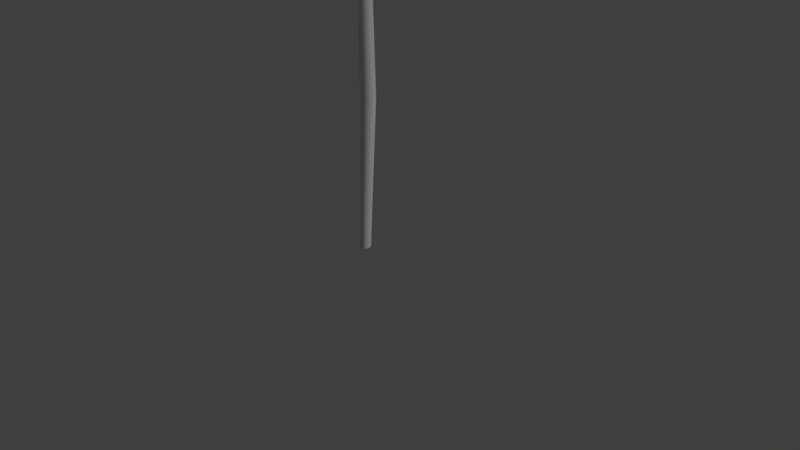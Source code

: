 # Source: spear2.blend  (saved by Blender 2.79.0; exported with 4.5.12 LTS)
import bpy
from mathutils import Matrix  # noqa: F401  (used for matrix-valued properties, if any)

bpy.ops.wm.read_factory_settings(use_empty=True)
scene = bpy.context.scene
scene.name = 'Scene'

# ---- collections
col_collection_1 = bpy.data.collections.new('Collection 1'); scene.collection.children.link(col_collection_1)

# ---- materials (node trees are filled in below, after node groups)
mat_grip = bpy.data.materials.new('grip')
mat_grip.alpha_threshold = 0.0
mat_grip.use_transparent_shadow = False
mat_grip.roughness = 0.5
mat_gem = bpy.data.materials.new('gem')
mat_gem.alpha_threshold = 0.0
mat_gem.use_transparent_shadow = False
mat_gem.roughness = 0.5
mat_tip = bpy.data.materials.new('tip')
mat_tip.alpha_threshold = 0.0
mat_tip.use_transparent_shadow = False
mat_tip.roughness = 0.5

# ---- node groups
ng_auto_smooth = bpy.data.node_groups.new('Auto Smooth', 'GeometryNodeTree')
_s = ng_auto_smooth.interface.new_socket(name='Geometry', in_out='OUTPUT', socket_type='NodeSocketGeometry')
_s = ng_auto_smooth.interface.new_socket(name='Geometry', in_out='INPUT', socket_type='NodeSocketGeometry')
_s = ng_auto_smooth.interface.new_socket(name='Angle', in_out='INPUT', socket_type='NodeSocketFloat')
_s.subtype = 'ANGLE'
_s.min_value = 0.0
_s.max_value = 3.142
ng_auto_smooth.is_modifier = True
_N = ng_auto_smooth.nodes; _L = ng_auto_smooth.links
n0 = _N.new('NodeGroupOutput'); n0.name = 'Group Output'; n0.location = (480, -100)
n1 = _N.new('NodeGroupInput'); n1.name = 'Group Input'; n1.location = (-420, -300)
n2 = _N.new('NodeGroupInput'); n2.name = 'Group Input.001'; n2.location = (-60, -100)
n3 = _N.new('GeometryNodeSetShadeSmooth'); n3.name = 'Set Shade Smooth'; n3.location = (120, -100)
n3.domain = 'EDGE'
n4 = _N.new('GeometryNodeSetShadeSmooth'); n4.name = 'Set Shade Smooth.001'; n4.location = (300, -100)
n5 = _N.new('GeometryNodeInputMeshEdgeAngle'); n5.name = 'Edge Angle'; n5.location = (-420, -220)
n6 = _N.new('GeometryNodeInputEdgeSmooth'); n6.name = 'Is Edge Smooth'; n6.location = (-60, -160)
n7 = _N.new('GeometryNodeInputShadeSmooth'); n7.name = 'Is Face Smooth'; n7.location = (-240, -340)
n8 = _N.new('FunctionNodeBooleanMath'); n8.name = 'Boolean Math'; n8.location = (-60, -220)
n9 = _N.new('FunctionNodeCompare'); n9.name = 'Compare'; n9.location = (-240, -180)
n9.operation = 'LESS_EQUAL'
_L.new(n5.outputs[0], n9.inputs[0])
_L.new(n4.outputs[0], n0.inputs[0])
_L.new(n1.outputs[1], n9.inputs[1])
_L.new(n9.outputs[0], n8.inputs[0])
_L.new(n7.outputs[0], n8.inputs[1])
_L.new(n2.outputs[0], n3.inputs[0])
_L.new(n6.outputs[0], n3.inputs[1])
_L.new(n3.outputs[0], n4.inputs[0])
_L.new(n8.outputs[0], n3.inputs[2])
n0.is_active_output = True

# ---- material node trees

# ---- world
world_world = bpy.data.worlds.new('World'); scene.world = world_world
world_world.color = (0.05088, 0.05088, 0.05088)
world_world.use_sun_shadow = False
world_world.sun_shadow_jitter_overblur = 0.0
world_world.cycles.sampling_method = 'MANUAL'

# ---- cameras
cam_camera = bpy.data.cameras.new('Camera')
cam_camera.clip_end = 100.0
cam_camera.lens = 35.0
cam_camera.sensor_width = 32.0
cam_camera.sensor_height = 18.0
cam_camera.ortho_scale = 7.314
cam_camera.dof.focus_distance = 0.0
cam_camera.dof.aperture_fstop = 128.0

# ---- lights
light_lamp = bpy.data.lights.new('Lamp', 'SUN')
light_lamp.transmission_factor = 0.0
light_lamp.cutoff_distance = 30.0
light_lamp.angle = 0.1993
light_lamp.energy = 1.0
light_lamp.shadow_buffer_clip_start = 1.001
light_lamp.shadow_soft_size = 0.1
light_lamp.shadow_cascade_max_distance = 1000.0

# ---- meshes
me_cylinder = bpy.data.meshes.new('Cylinder')
me_cylinder.from_pydata([(-0.03494, -0.1016, 4.025), (0.03588, 0.08661, 4.075), (0.06629, 0.06629, 4.075), (0.01891, -0.1328, 4.025), (0.08661, -0.03588, 4.075), (0.06629, -0.06629, 4.075), (0.04941, -6.583e-09, 4.025), (1.549e-08, -0.09375, 4.075), (-0.03588, -0.08661, 4.075), (0.04565, 0.05501, 4.025), (-0.08661, -0.03588, 4.075), (-0.09375, 1.7e-09, 4.075), (6.977e-09, 0.1437, 4.025), (-0.06629, 0.06629, 4.075), (-0.03588, 0.08661, 4.075), (-0.09744, 0.03588, 4.45), (-0.07458, -0.06629, 4.45), (0.04036, -0.08661, 4.45), (0.1055, -3.516e-09, 4.45), (0.09744, 0.03588, 4.45), (-0.04036, 0.08661, 4.45), (-0.07458, 0.06629, 4.45), (-0.1055, 1.7e-09, 4.45), (-0.09744, -0.03588, 4.45), (-0.04036, -0.08661, 4.45), (0.07458, -0.06629, 4.45), (0.09744, -0.03588, 4.45), (0.07458, 0.06629, 4.45), (0.04036, 0.08661, 4.45), (1.339e-09, 0.09375, 4.075), (-0.01891, 0.1328, 4.025), (-0.03494, 0.1016, 4.025), (0.08661, 0.03588, 4.075), (0.09375, -3.516e-09, 4.075), (-0.04941, 1.415e-09, 4.025), (-0.04565, -0.05501, 4.025), (0.03588, -0.08661, 4.075), (-0.01891, -0.1328, 4.025), (1.444e-08, -0.1437, 4.025), (-0.06629, -0.06629, 4.075), (0.03494, -0.1016, 4.025), (0.04565, -0.05501, 4.025), (-0.08661, 0.03588, 4.075), (0.03494, 0.1016, 4.025), (0.01891, 0.1328, 4.025), (-0.04565, 0.05501, 4.025), (-0.05241, -0.1525, 4.887), (0.02836, -0.1992, 4.887), (-5.724e-09, -2.996e-10, 6.037), (0.07412, -1.066e-08, 4.887), (0.06848, 0.08252, 4.887), (4.676e-09, 0.2156, 4.887), (-0.02836, 0.1992, 4.887), (-0.05241, 0.1525, 4.887), (-0.07412, 1.335e-09, 4.887), (-0.06848, -0.08252, 4.887), (-0.02836, -0.1992, 4.887), (1.587e-08, -0.2156, 4.887), (0.05241, -0.1525, 4.887), (0.06848, -0.08252, 4.887), (0.05241, 0.1525, 4.887), (0.02836, 0.1992, 4.887), (-0.06848, 0.08252, 4.887), (0.01496, -0.04441, -3.899), (-0.0002816, -0.06722, -3.899), (-0.09972, 0.03222, -3.899), (-0.07691, 0.04746, -3.899), (-0.1203, -0.0175, -3.899), (-0.115, -0.04441, -3.899), (-0.07691, -0.08246, -3.899), (-0.05, -0.08781, -3.899), (-0.0002816, 0.03222, -3.899), (-0.02309, 0.04746, -3.899), (0.01496, 0.009407, -3.899), (0.02031, -0.0175, -3.899), (-0.02309, -0.08246, -3.899), (-0.09972, -0.06722, -3.899), (-0.115, 0.009407, -3.899), (-0.05, 0.05281, -3.899), (0.02364, 0.1868, 4.456), (5.827e-09, 0.2021, 4.456), (-0.02364, 0.1868, 4.456), (-0.02364, -0.1868, 4.456), (1.515e-08, -0.2021, 4.456), (0.04368, 0.1429, 4.456), (-0.04368, 0.1429, 4.456), (-0.05707, 0.07736, 4.456), (-0.06177, 1.584e-09, 4.456), (0.02364, -0.1868, 4.456), (0.04368, -0.1429, 4.456), (0.05707, -0.07736, 4.456), (0.06177, -9.663e-09, 4.456), (0.05707, 0.07736, 4.456), (-0.05707, -0.07736, 4.456), (-0.04368, -0.1429, 4.456), (0.026, 0.2026, 4.672), (-0.026, 0.2026, 4.672), (1.551e-08, -0.2193, 4.672), (0.04804, 0.1551, 4.672), (-0.06794, 1.52e-09, 4.672), (0.06277, -0.08393, 4.672), (0.06277, 0.08393, 4.672), (-0.04804, -0.1551, 4.672), (5.252e-09, 0.2193, 4.672), (-0.026, -0.2026, 4.672), (-0.04804, 0.1551, 4.672), (-0.06277, 0.08393, 4.672), (0.026, -0.2026, 4.672), (0.04804, -0.1551, 4.672), (0.06794, -1.068e-08, 4.672), (-0.06277, -0.08393, 4.672), (0.03424, 0.04642, 5.462), (0.01418, -0.1121, 5.462), (0.02621, 0.08576, 5.462), (0.01418, 0.1121, 5.462), (-0.01418, 0.1121, 5.462), (-0.02621, 0.08576, 5.462), (-0.03706, 8.205e-10, 5.462), (-0.03424, -0.04642, 5.462), (-0.02621, -0.08576, 5.462), (-0.01418, -0.1121, 5.462), (5.072e-09, -0.1213, 5.462), (0.02621, -0.08576, 5.462), (0.03424, -0.04642, 5.462), (-0.03424, 0.04642, 5.462), (0.03706, -5.928e-09, 5.462), (-5.239e-10, 0.1213, 5.462), (0.05136, 0.06769, 5.175), (0.02127, -0.1634, 5.175), (0.03931, 0.1251, 5.175), (0.02127, 0.1634, 5.175), (-0.02127, 0.1634, 5.175), (-0.03931, 0.1251, 5.175), (-0.05559, 1.093e-09, 5.175), (-0.05136, -0.06769, 5.175), (-0.03931, -0.1251, 5.175), (-0.02127, -0.1634, 5.175), (1.047e-08, -0.1769, 5.175), (0.03931, -0.1251, 5.175), (0.05136, -0.06769, 5.175), (-0.05136, 0.06769, 5.175), (0.05559, -8.748e-09, 5.175), (2.076e-09, 0.1769, 5.175), (1.106e-09, 0.1868, 4.105), (0.02195, 0.1789, 4.081), (0.04305, 0.1728, 4.107), (0.0625, 0.1464, 4.086), (0.07205, 0.1209, 4.09), (0.08104, 0.1004, 4.095), (0.08104, 0.1048, 4.119), (0.1039, 0.06849, 4.1), (0.1039, 0.07283, 4.125), (0.13, -0.002171, 4.113), (0.13, 0.00217, 4.137), (0.06705, -0.1327, 4.136), (0.055, -0.1557, 4.14), (0.04305, -0.1728, 4.143), (0.02195, -0.1789, 4.169), (-3.555e-08, -0.1868, 4.145), (-0.02195, -0.1789, 4.169), (-0.04305, -0.1684, 4.167), (-0.0575, -0.1557, 4.14), (-0.07205, -0.1252, 4.136), (-0.08854, -0.1048, 4.131), (-0.08854, -0.1004, 4.155), (-0.1103, 0.03385, 4.106), (-0.1103, 0.03819, 4.131), (-0.09644, 0.06849, 4.1), (-0.09644, 0.07283, 4.125), (-0.0575, 0.1482, 4.11), (-0.04305, 0.1634, 4.083), (-0.04305, 0.1678, 4.107), (-0.02195, 0.1789, 4.081), (-0.02195, 0.1833, 4.105), (0.01811, 0.1472, 4.086), (0.03552, 0.1386, 4.088), (0.06467, 0.08246, 4.098), (0.1035, 0.02755, 4.107), (0.1103, -0.002171, 4.113), (0.1035, -0.03189, 4.118), (0.08575, -0.06047, 4.123), (0.04406, -0.1288, 4.135), (0.03552, -0.1429, 4.138), (-2.68e-08, -0.1545, 4.14), (-0.01811, -0.1516, 4.139), (-0.04656, -0.1288, 4.135), (-0.05813, -0.1024, 4.132), (-0.07217, -0.0868, 4.128), (-0.09281, -0.002171, 4.113), (-0.07825, 0.05613, 4.102), (-0.06217, 0.07496, 4.098), (-0.05063, 0.09805, 4.094), (-0.04656, 0.117, 4.09), (-0.03552, 0.1336, 4.088), (3.444e-09, 0.1545, 4.11), (0.01811, 0.1516, 4.111), (0.03552, 0.1429, 4.112), (0.05813, 0.1024, 4.118), (0.06467, 0.0868, 4.122), (0.08575, 0.06047, 4.127), (0.06467, -0.08246, 4.152), (0.04406, -0.1245, 4.16), (-0.03552, -0.1386, 4.162), (-0.05813, -0.09805, 4.156), (-0.07217, -0.08246, 4.152), (-0.08575, -0.05613, 4.148), (-0.09281, 0.002171, 4.137), (-0.09103, 0.03189, 4.132), (-0.06217, 0.0793, 4.122), (-0.05063, 0.1024, 4.118), (1.106e-09, 0.1825, 4.08), (0.02195, 0.1833, 4.105), (0.04305, 0.1684, 4.083), (0.0625, 0.1507, 4.11), (0.07205, 0.1252, 4.114), (0.1228, 0.03385, 4.106), (0.1228, 0.03819, 4.131), (0.1228, -0.03819, 4.119), (0.1228, -0.03385, 4.144), (0.1039, -0.07283, 4.125), (0.1039, -0.06849, 4.15), (0.08104, -0.1048, 4.131), (0.08104, -0.1004, 4.155), (0.06705, -0.1284, 4.16), (0.055, -0.1514, 4.164), (0.04305, -0.1684, 4.167), (0.02195, -0.1833, 4.145), (-3.555e-08, -0.1825, 4.17), (-0.02195, -0.1833, 4.145), (-0.04305, -0.1728, 4.143), (-0.0575, -0.1514, 4.164), (-0.07205, -0.1209, 4.16), (-0.1039, -0.07283, 4.125), (-0.1039, -0.06849, 4.15), (-0.1103, -0.03819, 4.119), (-0.1103, -0.03385, 4.144), (-0.1125, -0.002171, 4.113), (-0.1125, 0.002171, 4.137), (-0.07854, 0.09292, 4.095), (-0.07854, 0.09726, 4.119), (-0.06455, 0.1209, 4.09), (-0.06455, 0.1252, 4.114), (-0.0575, 0.1439, 4.086), (3.444e-09, 0.1502, 4.086), (0.05156, 0.1195, 4.09), (0.05813, 0.09805, 4.094), (0.08575, 0.05613, 4.102), (0.06467, -0.0868, 4.128), (0.05313, -0.1099, 4.132), (0.01811, -0.1516, 4.139), (-0.03552, -0.1429, 4.138), (-0.08575, -0.06047, 4.123), (-0.09103, -0.03189, 4.118), (-0.09103, 0.02755, 4.107), (-0.01811, 0.1472, 4.086), (0.05156, 0.1238, 4.115), (0.1035, 0.03189, 4.132), (0.1103, 0.00217, 4.137), (0.1035, -0.02755, 4.143), (0.08575, -0.05613, 4.148), (0.05313, -0.1055, 4.156), (0.03552, -0.1386, 4.162), (0.01811, -0.1472, 4.164), (-2.68e-08, -0.1502, 4.164), (-0.01811, -0.1472, 4.164), (-0.04656, -0.1245, 4.16), (-0.09103, -0.02755, 4.143), (-0.07825, 0.06047, 4.127), (-0.04656, 0.1213, 4.115), (-0.03552, 0.1379, 4.112), (-0.01811, 0.1516, 4.111), (1.106e-09, 0.1825, 4.17), (0.02195, 0.1833, 4.145), (0.04305, 0.1684, 4.167), (0.055, 0.1557, 4.14), (0.06705, 0.1327, 4.136), (0.08104, 0.1048, 4.131), (0.08104, 0.1004, 4.155), (0.1039, 0.07283, 4.125), (0.1039, 0.06849, 4.15), (0.1125, 0.002171, 4.113), (0.1125, -0.002171, 4.137), (0.06705, -0.1284, 4.09), (0.055, -0.1514, 4.086), (0.04305, -0.1684, 4.083), (0.02195, -0.1833, 4.105), (-3.555e-08, -0.1825, 4.08), (-0.02195, -0.1833, 4.105), (-0.04305, -0.1728, 4.107), (-0.0575, -0.1514, 4.086), (-0.07205, -0.1209, 4.09), (-0.08104, -0.1004, 4.095), (-0.08104, -0.1048, 4.119), (-0.1228, 0.03819, 4.119), (-0.1228, 0.03385, 4.144), (-0.1039, 0.07283, 4.125), (-0.1039, 0.06849, 4.15), (-0.0575, 0.1439, 4.164), (-0.04305, 0.1678, 4.143), (-0.04305, 0.1634, 4.167), (-0.02195, 0.1833, 4.145), (-0.02195, 0.1789, 4.169), (0.01811, 0.1516, 4.139), (0.03552, 0.1429, 4.138), (0.06467, 0.0868, 4.128), (0.09103, 0.03189, 4.118), (0.09281, 0.002171, 4.113), (0.09103, -0.02755, 4.107), (0.08575, -0.05613, 4.102), (0.04406, -0.1245, 4.09), (0.03552, -0.1386, 4.088), (-2.68e-08, -0.1502, 4.086), (-0.01811, -0.1472, 4.086), (-0.04656, -0.1245, 4.09), (-0.05813, -0.09805, 4.094), (-0.06467, -0.08246, 4.098), (-0.1103, 0.002171, 4.113), (-0.08575, 0.06047, 4.123), (-0.06217, 0.0793, 4.128), (-0.05063, 0.1024, 4.132), (-0.04656, 0.1213, 4.135), (-0.03552, 0.1379, 4.138), (3.444e-09, 0.1502, 4.164), (0.01811, 0.1472, 4.164), (0.03552, 0.1386, 4.162), (0.05313, 0.1055, 4.156), (0.06467, 0.08246, 4.152), (0.08575, 0.05613, 4.148), (0.06467, -0.0868, 4.122), (0.04406, -0.1288, 4.115), (-0.03552, -0.1429, 4.112), (-0.05813, -0.1024, 4.118), (-0.06467, -0.0868, 4.122), (-0.08575, -0.06047, 4.127), (-0.1103, -0.00217, 4.137), (-0.1035, 0.02755, 4.143), (-0.06217, 0.07496, 4.152), (-0.05063, 0.09805, 4.156), (1.106e-09, 0.1868, 4.145), (0.02195, 0.1789, 4.169), (0.04305, 0.1728, 4.143), (0.055, 0.1514, 4.164), (0.06705, 0.1284, 4.16), (0.1103, 0.03819, 4.119), (0.1103, 0.03385, 4.144), (0.1103, -0.03385, 4.106), (0.1103, -0.03819, 4.131), (0.1039, -0.06849, 4.1), (0.1039, -0.07283, 4.125), (0.08104, -0.1004, 4.095), (0.08104, -0.1048, 4.119), (0.06705, -0.1327, 4.114), (0.055, -0.1557, 4.11), (0.04305, -0.1728, 4.107), (0.02195, -0.1789, 4.081), (-3.555e-08, -0.1868, 4.105), (-0.02195, -0.1789, 4.081), (-0.04305, -0.1684, 4.083), (-0.0575, -0.1557, 4.11), (-0.07205, -0.1252, 4.114), (-0.1039, -0.06849, 4.1), (-0.1039, -0.07283, 4.125), (-0.1228, -0.03385, 4.106), (-0.1228, -0.03819, 4.131), (-0.13, 0.002171, 4.113), (-0.13, -0.00217, 4.137), (-0.07854, 0.09726, 4.131), (-0.07854, 0.09292, 4.155), (-0.06455, 0.1252, 4.136), (-0.06455, 0.1209, 4.16), (-0.0575, 0.1482, 4.14), (3.444e-09, 0.1545, 4.14), (0.04406, 0.1288, 4.135), (0.05313, 0.1099, 4.132), (0.08575, 0.06047, 4.123), (0.06467, -0.08246, 4.098), (0.05313, -0.1055, 4.094), (0.01811, -0.1472, 4.086), (-0.03552, -0.1386, 4.088), (-0.08575, -0.05613, 4.102), (-0.1035, -0.02755, 4.107), (-0.1035, 0.03189, 4.118), (-0.01811, 0.1516, 4.139), (0.04406, 0.1245, 4.16), (0.09103, 0.02755, 4.143), (0.09281, -0.002171, 4.137), (0.09103, -0.03189, 4.132), (0.08575, -0.06047, 4.127), (0.05313, -0.1099, 4.118), (0.03552, -0.1429, 4.112), (0.01811, -0.1516, 4.111), (-2.68e-08, -0.1545, 4.11), (-0.01811, -0.1516, 4.111), (-0.04656, -0.1288, 4.115), (-0.1035, -0.03189, 4.132), (-0.08575, 0.05613, 4.148), (-0.04656, 0.117, 4.16), (-0.03552, 0.1336, 4.162), (-0.01811, 0.1472, 4.164), (1.315e-09, 0.1212, -1.906), (2.222e-09, 0.07293, 0.08797), (0.0325, 0.04508, 2.081), (0.118, -0.08293, 2.081), (0.072, -0.03482, 0.08797), (0.0877, -0.01008, -1.906), (0.09796, -0.113, 2.081), (0.0551, -0.0601, 0.08797), (0.06712, -0.04087, -1.906), (-0.03296, 0.01796, 2.081), (-0.0551, 0.0501, 0.08797), (-0.06712, 0.09337, -1.906), (-0.002928, 0.03803, 2.081), (-0.02982, 0.067, 0.08797), (-0.03633, 0.1139, -1.906), (-0.06008, -0.0475, 2.081), (-0.07793, -0.005, 0.08797), (-0.09492, 0.02625, -1.906), (-0.05303, -0.08293, 2.081), (-0.072, -0.03482, 0.08797), (-0.0877, -0.01008, -1.906), (-0.002928, -0.133, 2.081), (-0.02982, -0.077, 0.08797), (-0.03633, -0.06145, -1.906), (0.0325, -0.1401, 2.081), (5.733e-09, -0.08293, 0.08797), (5.631e-10, -0.06867, -1.906), (0.09796, 0.01796, 2.081), (0.0551, 0.0501, 0.08797), (0.06712, 0.09337, -1.906), (0.06793, 0.03803, 2.081), (0.02982, 0.067, 0.08797), (0.03633, 0.1139, -1.906), (0.118, -0.01207, 2.081), (0.072, 0.02482, 0.08797), (0.0877, 0.06258, -1.906), (0.1251, -0.0475, 2.081), (0.07793, -0.005, 0.08797), (0.09492, 0.02625, -1.906), (0.06793, -0.133, 2.081), (0.02982, -0.077, 0.08797), (0.03633, -0.06145, -1.906), (-0.03296, -0.113, 2.081), (-0.0551, -0.0601, 0.08797), (-0.06712, -0.04087, -1.906), (-0.05303, -0.01207, 2.081), (-0.072, 0.02482, 0.08797), (-0.0877, 0.06258, -1.906), (0.08064, -0.09561, 3.907), (0.04318, -0.1244, 3.907), (0.08768, -0.07128, 3.906), (0.1251, -0.04247, 3.907), (0.09632, -0.07993, 3.907), (0.072, -0.08696, 3.906), (0.1508, -0.1501, 2.829), (0.1075, -0.1303, 3.446), (0.05127, -0.1735, 3.445), (0.118, -0.09377, 3.444), (0.1742, -0.05055, 3.445), (0.131, -0.1067, 3.446), (0.09449, -0.1173, 3.444), (0.04082, -0.1554, 3.676), (0.1561, -0.04011, 3.676), (0.08202, -0.1034, 3.675), (0.1149, -0.09211, 3.677), (0.09282, -0.1142, 3.677), (0.1041, -0.0813, 3.675), (0.1681, -0.04235, 3.56), (0.1235, -0.09885, 3.561), (0.09957, -0.1228, 3.561), (0.04307, -0.1674, 3.56), (0.08768, -0.1109, 3.56), (0.1116, -0.08697, 3.56), (0.1284, -0.1409, 3.137), (0.1352, -0.1212, 3.137), (0.1664, -0.09649, 3.137), (0.1416, -0.1277, 3.137), (0.1219, -0.1344, 3.137), (0.0972, -0.1656, 3.137), (0.1175, -0.136, 3.292), (0.127, -0.107, 3.29), (0.1727, -0.07112, 3.291), (0.1368, -0.1168, 3.292), (0.1077, -0.1263, 3.29), (0.07183, -0.172, 3.291), (0.07802, -0.08123, 4.041), (0.06563, -0.08541, 4.041), (0.07373, -0.0691, 4.04), (0.08612, -0.06492, 4.041), (0.08194, -0.07731, 4.041), (0.06981, -0.07302, 4.04), (0.06867, -0.06991, 4.175), (0.06247, -0.072, 4.174), (0.06652, -0.06385, 4.174), (0.07272, -0.06176, 4.174), (0.07063, -0.06795, 4.175), (0.06456, -0.06581, 4.174), (0.04139, -0.1405, 3.791), (0.07689, -0.09528, 3.791), (0.09599, -0.07617, 3.791), (0.1412, -0.04067, 3.791), (0.1057, -0.0859, 3.792), (0.08661, -0.105, 3.792), (0.08156, -0.06933, 3.973), (0.07005, -0.08085, 3.973), (0.08999, -0.07776, 3.974), (0.07847, -0.08928, 3.974), (0.1101, -0.04921, 3.974), (0.04993, -0.1094, 3.974), (0.09607, 0.08148, 3.926), (0.1229, 0.04664, 3.926), (0.07344, 0.08803, 3.925), (0.04664, 0.1229, 3.926), (0.08148, 0.09607, 3.926), (0.08803, 0.07344, 3.925), (0.1468, 0.1468, 2.923), (0.1283, 0.1064, 3.497), (0.1685, 0.05416, 3.496), (0.09437, 0.1162, 3.495), (0.05416, 0.1685, 3.496), (0.1064, 0.1283, 3.497), (0.1162, 0.09436, 3.495), (0.1516, 0.04444, 3.711), (0.04444, 0.1516, 3.711), (0.1033, 0.08276, 3.71), (0.09281, 0.1133, 3.711), (0.1133, 0.09281, 3.711), (0.08277, 0.1033, 3.71), (0.04653, 0.1628, 3.603), (0.09909, 0.1213, 3.604), (0.1213, 0.09909, 3.604), (0.1628, 0.04653, 3.603), (0.1103, 0.08804, 3.603), (0.08804, 0.1103, 3.603), (0.1382, 0.1259, 3.21), (0.1199, 0.1322, 3.209), (0.09689, 0.1612, 3.21), (0.1259, 0.1382, 3.21), (0.1322, 0.1199, 3.209), (0.1612, 0.09689, 3.21), (0.1337, 0.1157, 3.353), (0.1067, 0.1246, 3.352), (0.07329, 0.1671, 3.353), (0.1157, 0.1337, 3.353), (0.1246, 0.1067, 3.352), (0.1671, 0.07329, 3.353), (0.0827, 0.07905, 4.051), (0.08658, 0.06752, 4.05), (0.07141, 0.07506, 4.05), (0.06752, 0.08658, 4.05), (0.07905, 0.0827, 4.051), (0.07506, 0.07141, 4.05), (0.07217, 0.07035, 4.175), (0.07412, 0.06459, 4.175), (0.06653, 0.06835, 4.174), (0.06459, 0.07412, 4.175), (0.07035, 0.07217, 4.175), (0.06835, 0.06653, 4.174), (0.1378, 0.04497, 3.818), (0.09576, 0.07799, 3.818), (0.078, 0.09576, 3.818), (0.04497, 0.1378, 3.818), (0.08704, 0.1048, 3.819), (0.1048, 0.08704, 3.819), (0.07163, 0.08234, 3.987), (0.08234, 0.07163, 3.987), (0.07947, 0.09018, 3.988), (0.09018, 0.07947, 3.988), (0.05291, 0.1089, 3.988), (0.1089, 0.05291, 3.988), (-0.08289, 0.09685, 3.957), (-0.0524, 0.1203, 3.957), (-0.08862, 0.07705, 3.956), (-0.1191, 0.05359, 3.957), (-0.09565, 0.08408, 3.957), (-0.07586, 0.08981, 3.956), (-0.14, 0.1412, 3.08), (-0.1047, 0.125, 3.582), (-0.05898, 0.1602, 3.581), (-0.1133, 0.09535, 3.58), (-0.159, 0.06017, 3.581), (-0.1239, 0.1059, 3.582), (-0.09416, 0.1145, 3.58), (-0.05048, 0.1455, 3.769), (-0.1443, 0.05167, 3.769), (-0.08401, 0.1032, 3.768), (-0.1108, 0.094, 3.77), (-0.0928, 0.1119, 3.77), (-0.102, 0.0852, 3.768), (-0.1541, 0.0535, 3.675), (-0.1178, 0.09949, 3.676), (-0.0983, 0.119, 3.676), (-0.05231, 0.1553, 3.675), (-0.08862, 0.1093, 3.674), (-0.1081, 0.08981, 3.674), (-0.1218, 0.1337, 3.331), (-0.1273, 0.1177, 3.33), (-0.1527, 0.09756, 3.33), (-0.1325, 0.123, 3.331), (-0.1165, 0.1285, 3.33), (-0.09637, 0.1538, 3.33), (-0.1129, 0.1298, 3.456), (-0.1207, 0.1061, 3.455), (-0.1578, 0.07691, 3.456), (-0.1286, 0.1141, 3.456), (-0.105, 0.1218, 3.455), (-0.07572, 0.159, 3.456), (-0.08076, 0.08514, 4.066), (-0.07068, 0.08854, 4.066), (-0.07727, 0.07527, 4.065), (-0.08735, 0.07187, 4.066), (-0.08395, 0.08195, 4.066), (-0.07408, 0.07846, 4.065), (-0.07315, 0.07593, 4.175), (-0.0681, 0.07763, 4.175), (-0.0714, 0.071, 4.175), (-0.07644, 0.0693, 4.175), (-0.07474, 0.07434, 4.175), (-0.0698, 0.07259, 4.175), (-0.05094, 0.1334, 3.863), (-0.07984, 0.09658, 3.862), (-0.09539, 0.08103, 3.862), (-0.1322, 0.05213, 3.863), (-0.1033, 0.08894, 3.863), (-0.08775, 0.1045, 3.863), (-0.08364, 0.07546, 4.011), (-0.07427, 0.08483, 4.011), (-0.0905, 0.08232, 4.012), (-0.08113, 0.09169, 4.012), (-0.1069, 0.05908, 4.011), (-0.05789, 0.1081, 4.011), (-0.09524, -0.08668, 3.989), (-0.1153, -0.06055, 3.988), (-0.07827, -0.09159, 3.988), (-0.05816, -0.1177, 3.988), (-0.0843, -0.09762, 3.989), (-0.08921, -0.08065, 3.988), (-0.1333, -0.1356, 3.236), (-0.1194, -0.1054, 3.667), (-0.1496, -0.06619, 3.666), (-0.09396, -0.1128, 3.665), (-0.0638, -0.1519, 3.666), (-0.103, -0.1218, 3.667), (-0.1104, -0.09634, 3.665), (-0.1369, -0.0589, 3.827), (-0.05652, -0.1393, 3.827), (-0.1006, -0.08764, 3.827), (-0.09279, -0.1106, 3.828), (-0.1082, -0.09518, 3.828), (-0.08526, -0.103, 3.827), (-0.05808, -0.1477, 3.747), (-0.0975, -0.1166, 3.747), (-0.1142, -0.09988, 3.747), (-0.1453, -0.06046, 3.747), (-0.1059, -0.09159, 3.746), (-0.08921, -0.1083, 3.746), (-0.1269, -0.12, 3.452), (-0.1131, -0.1247, 3.451), (-0.09585, -0.1465, 3.451), (-0.1176, -0.1292, 3.452), (-0.1223, -0.1155, 3.451), (-0.1441, -0.09823, 3.451), (-0.1235, -0.1124, 3.559), (-0.1032, -0.1191, 3.558), (-0.07815, -0.1509, 3.559), (-0.11, -0.1258, 3.559), (-0.1167, -0.1056, 3.558), (-0.1485, -0.08053, 3.559), (-0.08521, -0.08485, 4.082), (-0.08812, -0.07621, 4.082), (-0.07674, -0.08186, 4.081), (-0.07383, -0.0905, 4.082), (-0.08247, -0.08759, 4.082), (-0.07948, -0.07912, 4.081), (-0.07731, -0.07833, 4.175), (-0.07877, -0.07401, 4.175), (-0.07308, -0.07683, 4.175), (-0.07162, -0.08115, 4.175), (-0.07595, -0.07969, 4.175), (-0.07445, -0.07546, 4.175), (-0.1266, -0.05929, 3.908), (-0.09501, -0.08406, 3.907), (-0.08168, -0.09739, 3.907), (-0.05691, -0.1289, 3.908), (-0.08846, -0.1042, 3.908), (-0.1018, -0.09085, 3.908), (-0.07691, -0.08732, 4.035), (-0.08494, -0.07929, 4.035), (-0.08279, -0.0932, 4.035), (-0.09082, -0.08517, 4.035), (-0.06287, -0.1072, 4.035), (-0.1049, -0.06525, 4.035), (0.1125, 0.02325, 4.082), (0.1125, 0.03237, 4.051), (0.1125, 0.03712, 4.02), (0.1103, 0.06864, 4.027), (0.1103, 0.06389, 4.057), (0.1103, 0.05477, 4.088), (0.09103, 0.06312, 4.026), (0.09103, 0.05837, 4.056), (0.09103, 0.04925, 4.087), (0.09281, 0.03712, 4.02), (0.09281, 0.03237, 4.051), (0.09281, 0.02325, 4.082), (-0.1103, -0.03872, 4.045), (-0.1125, -0.002694, 4.039), (-0.09103, -0.03241, 4.044), (-0.09281, -0.002694, 4.039), (-0.1103, -0.03504, 4.094), (-0.1103, -0.03438, 4.07), (-0.09103, -0.02807, 4.069), (-0.09103, -0.02873, 4.093), (-0.09281, 0.001647, 4.063), (-0.09281, 0.0009882, 4.088), (-0.1125, 0.001647, 4.063), (-0.1125, 0.0009882, 4.088), (0.01625, 0.05077, 1.085), (0.09895, -0.07301, 1.085), (0.07955, -0.102, 1.085), (-0.04705, 0.02455, 1.085), (-0.01801, 0.04395, 1.085), (-0.07327, -0.03875, 1.085), (-0.06645, -0.07301, 1.085), (-0.01801, -0.1215, 1.085), (0.01625, -0.1283, 1.085), (0.07955, 0.02455, 1.085), (0.05051, 0.04395, 1.085), (0.09895, -0.004493, 1.085), (0.1058, -0.03875, 1.085), (0.05051, -0.1215, 1.085), (-0.04705, -0.102, 1.085), (-0.06645, -0.004493, 1.085)], [], [(401, 29, 1, 429), (429, 1, 2, 426), (426, 2, 32, 432), (432, 32, 33, 435), (435, 33, 4, 402), (402, 4, 5, 405), (405, 5, 36, 438), (438, 36, 7, 423), (423, 7, 8, 420), (420, 8, 39, 441), (441, 39, 10, 417), (417, 10, 11, 414), (414, 11, 42, 444), (444, 42, 13, 408), (408, 13, 14, 411), (411, 14, 29, 401), (95, 103, 51, 61), (5, 4, 26, 25), (96, 105, 53, 52), (32, 2, 27, 19), (98, 95, 61, 60), (4, 33, 18, 26), (102, 104, 56, 46), (14, 13, 21, 20), (103, 96, 52, 51), (10, 39, 16, 23), (97, 107, 47, 57), (2, 1, 28, 27), (104, 97, 57, 56), (42, 11, 22, 15), (101, 98, 60, 50), (33, 32, 19, 18), (105, 106, 62, 53), (13, 42, 15, 21), (99, 110, 55, 54), (36, 5, 25, 17), (106, 99, 54, 62), (11, 10, 23, 22), (107, 108, 58, 47), (100, 109, 49, 59), (108, 100, 59, 58), (109, 101, 50, 49), (39, 8, 24, 16), (110, 102, 46, 55), (1, 36, 17, 28), (14, 20, 24, 8), (24, 20, 21, 15, 22, 23, 16), (28, 17, 25, 26, 18, 19, 27), (66, 78, 72, 71, 73, 74, 63, 64, 75, 70, 69, 76, 68, 67, 77, 65), (35, 0, 94, 93), (6, 9, 92, 91), (40, 41, 90, 89), (41, 6, 91, 90), (3, 40, 89, 88), (45, 34, 87, 86), (34, 35, 93, 87), (31, 45, 86, 85), (9, 43, 84, 92), (37, 38, 83, 82), (38, 3, 88, 83), (12, 30, 81, 80), (0, 37, 82, 94), (43, 44, 79, 84), (30, 31, 85, 81), (44, 12, 80, 79), (93, 94, 102, 110), (91, 92, 101, 109), (89, 90, 100, 108), (90, 91, 109, 100), (88, 89, 108, 107), (86, 87, 99, 106), (87, 93, 110, 99), (85, 86, 106, 105), (92, 84, 98, 101), (82, 83, 97, 104), (83, 88, 107, 97), (80, 81, 96, 103), (94, 82, 104, 102), (84, 79, 95, 98), (81, 85, 105, 96), (79, 80, 103, 95), (142, 130, 61, 51), (126, 48, 114), (130, 129, 60, 61), (114, 48, 113), (129, 127, 50, 60), (113, 48, 111), (127, 141, 49, 50), (111, 48, 125), (141, 139, 59, 49), (125, 48, 123), (139, 138, 58, 59), (123, 48, 122), (138, 128, 47, 58), (122, 48, 112), (128, 137, 57, 47), (112, 48, 121), (137, 136, 56, 57), (121, 48, 120), (136, 135, 46, 56), (120, 48, 119), (135, 134, 55, 46), (119, 48, 118), (134, 133, 54, 55), (118, 48, 117), (133, 140, 62, 54), (117, 48, 124), (140, 132, 53, 62), (124, 48, 116), (132, 131, 52, 53), (116, 48, 115), (131, 142, 51, 52), (115, 48, 126), (115, 126, 142, 131), (116, 115, 131, 132), (124, 116, 132, 140), (117, 124, 140, 133), (118, 117, 133, 134), (119, 118, 134, 135), (120, 119, 135, 136), (121, 120, 136, 137), (112, 121, 137, 128), (122, 112, 128, 138), (123, 122, 138, 139), (125, 123, 139, 141), (111, 125, 141, 127), (113, 111, 127, 129), (114, 113, 129, 130), (126, 114, 130, 142), (38, 37, 3), (3, 37, 0, 40), (35, 41, 40, 0), (41, 35, 34, 6), (34, 45, 9, 6), (9, 45, 31, 43), (30, 44, 43, 31), (44, 30, 12), (210, 143, 211, 144), (144, 211, 145, 212), (212, 145, 213, 146), (146, 213, 214, 147), (147, 214, 149, 148), (148, 149, 151, 150), (150, 151, 216, 215), (215, 216, 153, 152), (152, 153, 218, 217), (221, 222, 223, 154), (154, 223, 224, 155), (155, 224, 225, 156), (156, 225, 157, 226), (226, 157, 227, 158), (158, 227, 159, 228), (228, 159, 160, 229), (229, 160, 230, 161), (161, 230, 231, 162), (162, 231, 164, 163), (163, 164, 233, 232), (236, 237, 166, 165), (165, 166, 168, 167), (167, 168, 239, 238), (240, 241, 169, 242), (242, 169, 171, 170), (151, 149, 198, 199), (170, 171, 173, 172), (172, 173, 143, 210), (144, 212, 175, 174), (219, 221, 247, 180), (161, 162, 186, 185), (240, 242, 192, 191), (150, 215, 177, 246), (226, 158, 183, 249), (236, 165, 253, 188), (212, 146, 244, 175), (221, 154, 248, 247), (162, 163, 187, 186), (242, 170, 193, 192), (215, 152, 178, 177), (158, 228, 184, 183), (165, 167, 189, 253), (146, 147, 245, 244), (154, 155, 181, 248), (163, 232, 251, 187), (170, 172, 254, 193), (152, 217, 179, 178), (228, 229, 250, 184), (167, 238, 190, 189), (147, 148, 176, 245), (155, 156, 182, 181), (210, 144, 174, 243), (172, 210, 243, 254), (217, 219, 180, 179), (229, 161, 185, 250), (238, 240, 191, 190), (148, 150, 246, 176), (156, 226, 249, 182), (709, 708, 703, 705), (157, 225, 261, 262), (237, 235, 266, 206), (145, 211, 195, 196), (222, 220, 259, 200), (231, 230, 265, 203), (169, 241, 209, 268), (216, 151, 199, 256), (227, 157, 262, 263), (166, 237, 206, 207), (213, 145, 196, 255), (223, 222, 200, 260), (164, 231, 203, 204), (171, 169, 268, 269), (153, 216, 256, 257), (159, 227, 263, 264), (168, 166, 207, 267), (214, 213, 255, 197), (224, 223, 260, 201), (233, 164, 204, 205), (173, 171, 269, 270), (218, 153, 257, 258), (160, 159, 264, 202), (239, 168, 267, 208), (149, 214, 197, 198), (225, 224, 201, 261), (235, 233, 205, 266), (211, 143, 194, 195), (143, 173, 270, 194), (230, 160, 202, 265), (241, 239, 208, 209), (217, 218, 220, 219), (219, 220, 222, 221), (232, 233, 235, 234), (234, 235, 237, 236), (238, 239, 241, 240), (232, 234, 252, 251), (177, 256, 199, 246), (199, 198, 176, 246), (198, 197, 245, 176), (244, 245, 197, 255), (255, 196, 175, 244), (174, 175, 196, 195), (195, 194, 243, 174), (254, 243, 194, 270), (270, 269, 193, 254), (183, 184, 264, 263), (264, 184, 250, 202), (202, 250, 185, 265), (185, 186, 203, 265), (220, 218, 258, 259), (186, 187, 204, 203), (205, 204, 187, 251), (252, 188, 206, 266), (253, 207, 206, 188), (189, 267, 207, 253), (190, 208, 267, 189), (191, 209, 208, 190), (209, 191, 192, 268), (269, 268, 192, 193), (251, 252, 266, 205), (177, 178, 257, 256), (178, 179, 258, 257), (179, 180, 259, 258), (180, 247, 200, 259), (247, 248, 260, 200), (248, 181, 201, 260), (181, 182, 261, 201), (262, 261, 182, 249), (263, 262, 249, 183), (338, 271, 339, 272), (272, 339, 273, 340), (340, 273, 341, 274), (274, 341, 342, 275), (275, 342, 277, 276), (276, 277, 279, 278), (278, 279, 344, 343), (343, 344, 281, 280), (280, 281, 346, 345), (349, 350, 351, 282), (282, 351, 352, 283), (283, 352, 353, 284), (284, 353, 285, 354), (354, 285, 355, 286), (286, 355, 287, 356), (356, 287, 288, 357), (357, 288, 358, 289), (289, 358, 359, 290), (290, 359, 292, 291), (291, 292, 361, 360), (364, 365, 294, 293), (293, 294, 296, 295), (295, 296, 367, 366), (368, 369, 297, 370), (370, 297, 299, 298), (279, 277, 326, 327), (298, 299, 301, 300), (300, 301, 271, 338), (272, 340, 303, 302), (347, 349, 375, 308), (289, 290, 314, 313), (368, 370, 320, 319), (278, 343, 305, 374), (354, 286, 311, 377), (364, 293, 381, 316), (340, 274, 372, 303), (349, 282, 376, 375), (290, 291, 315, 314), (370, 298, 321, 320), (286, 356, 312, 311), (293, 295, 317, 381), (274, 275, 373, 372), (282, 283, 309, 376), (291, 360, 379, 315), (298, 300, 382, 321), (280, 345, 307, 306), (356, 357, 378, 312), (295, 366, 318, 317), (275, 276, 304, 373), (283, 284, 310, 309), (338, 272, 302, 371), (300, 338, 371, 382), (345, 347, 308, 307), (357, 289, 313, 378), (366, 368, 319, 318), (276, 278, 374, 304), (284, 354, 377, 310), (362, 364, 316, 380), (285, 353, 389, 390), (365, 363, 394, 334), (273, 339, 323, 324), (350, 348, 387, 328), (359, 358, 393, 331), (297, 369, 337, 396), (344, 279, 327, 384), (355, 285, 390, 391), (294, 365, 334, 335), (341, 273, 324, 383), (351, 350, 328, 388), (292, 359, 331, 332), (299, 297, 396, 397), (281, 344, 384, 385), (287, 355, 391, 392), (296, 294, 335, 395), (342, 341, 383, 325), (352, 351, 388, 329), (361, 292, 332, 333), (301, 299, 397, 398), (346, 281, 385, 386), (288, 287, 392, 330), (367, 296, 395, 336), (277, 342, 325, 326), (353, 352, 329, 389), (363, 361, 333, 394), (339, 271, 322, 323), (271, 301, 398, 322), (358, 288, 330, 393), (369, 367, 336, 337), (345, 346, 348, 347), (347, 348, 350, 349), (360, 361, 363, 362), (362, 363, 365, 364), (366, 367, 369, 368), (360, 362, 380, 379), (305, 384, 327, 374), (327, 326, 304, 374), (326, 325, 373, 304), (372, 373, 325, 383), (383, 324, 303, 372), (302, 303, 324, 323), (323, 322, 371, 302), (382, 371, 322, 398), (398, 397, 321, 382), (311, 312, 392, 391), (392, 312, 378, 330), (330, 378, 313, 393), (313, 314, 331, 393), (348, 346, 386, 387), (314, 315, 332, 331), (333, 332, 315, 379), (380, 316, 334, 394), (381, 335, 334, 316), (317, 395, 335, 381), (318, 336, 395, 317), (319, 337, 336, 318), (337, 319, 320, 396), (397, 396, 320, 321), (379, 380, 394, 333), (305, 306, 385, 384), (306, 307, 386, 385), (307, 308, 387, 386), (308, 375, 328, 387), (375, 376, 388, 328), (376, 309, 329, 388), (309, 310, 389, 329), (390, 389, 310, 377), (391, 390, 377, 311), (66, 413, 399, 78), (413, 412, 400, 399), (719, 411, 401, 715), (65, 410, 413, 66), (410, 409, 412, 413), (718, 408, 411, 719), (77, 446, 410, 65), (446, 445, 409, 410), (730, 444, 408, 718), (67, 416, 446, 77), (416, 415, 445, 446), (720, 414, 444, 730), (68, 419, 416, 67), (419, 418, 415, 416), (721, 417, 414, 720), (76, 443, 419, 68), (443, 442, 418, 419), (729, 441, 417, 721), (69, 422, 443, 76), (422, 421, 442, 443), (722, 420, 441, 729), (70, 425, 422, 69), (425, 424, 421, 422), (723, 423, 420, 722), (75, 440, 425, 70), (440, 439, 424, 425), (728, 438, 423, 723), (64, 407, 440, 75), (407, 406, 439, 440), (717, 405, 438, 728), (63, 404, 407, 64), (404, 403, 406, 407), (716, 402, 405, 717), (74, 437, 404, 63), (437, 436, 403, 404), (727, 435, 402, 716), (73, 434, 437, 74), (434, 433, 436, 437), (726, 432, 435, 727), (71, 428, 434, 73), (428, 427, 433, 434), (724, 426, 432, 726), (72, 431, 428, 71), (431, 430, 427, 428), (725, 429, 426, 724), (78, 399, 431, 72), (399, 400, 430, 431), (715, 401, 429, 725), (470, 459, 455, 469), (499, 498, 449, 450), (475, 453, 474), (467, 458, 457, 466), (468, 454, 458, 467), (500, 501, 464, 463), (470, 471, 456, 459), (499, 500, 463, 461), (457, 458, 481, 480), (465, 461, 466, 471), (496, 497, 462, 460), (463, 464, 468, 467), (497, 498, 465, 462), (462, 465, 471, 470), (463, 467, 466, 461), (464, 460, 469, 468), (471, 466, 457, 456), (460, 462, 470, 469), (455, 459, 482, 483), (476, 453, 477), (481, 458, 454, 478), (453, 475, 472), (478, 454, 455, 483), (453, 472, 477), (501, 496, 460, 464), (475, 474, 480, 481), (482, 459, 456, 479), (453, 476, 473), (479, 456, 457, 480), (453, 473, 474), (474, 473, 479, 480), (473, 476, 482, 479), (504, 506, 487, 488), (477, 472, 478, 483), (472, 475, 481, 478), (476, 477, 483, 482), (505, 504, 488, 484), (502, 503, 489, 486), (468, 469, 455, 454), (489, 485, 491, 495), (488, 487, 493, 494), (484, 488, 494, 490), (503, 507, 485, 489), (507, 505, 484, 485), (506, 502, 486, 487), (492, 494, 493), (491, 490, 495), (495, 490, 494, 492), (487, 486, 492, 493), (485, 484, 490, 491), (486, 489, 495, 492), (447, 448, 496, 501), (452, 449, 498, 497), (448, 452, 497, 496), (450, 451, 500, 499), (451, 447, 501, 500), (461, 465, 498, 499), (450, 449, 502, 506), (448, 447, 505, 507), (452, 448, 507, 503), (449, 452, 503, 502), (447, 451, 504, 505), (451, 450, 506, 504), (531, 520, 516, 530), (560, 559, 510, 511), (536, 514, 535), (528, 519, 518, 527), (529, 515, 519, 528), (561, 562, 525, 524), (531, 532, 517, 520), (560, 561, 524, 522), (518, 519, 542, 541), (526, 522, 527, 532), (557, 558, 523, 521), (524, 525, 529, 528), (558, 559, 526, 523), (523, 526, 532, 531), (524, 528, 527, 522), (525, 521, 530, 529), (532, 527, 518, 517), (521, 523, 531, 530), (516, 520, 543, 544), (537, 514, 538), (542, 519, 515, 539), (514, 536, 533), (539, 515, 516, 544), (514, 533, 538), (562, 557, 521, 525), (536, 535, 541, 542), (543, 520, 517, 540), (514, 537, 534), (540, 517, 518, 541), (514, 534, 535), (535, 534, 540, 541), (534, 537, 543, 540), (565, 567, 548, 549), (538, 533, 539, 544), (533, 536, 542, 539), (537, 538, 544, 543), (566, 565, 549, 545), (563, 564, 550, 547), (529, 530, 516, 515), (550, 546, 552, 556), (549, 548, 554, 555), (545, 549, 555, 551), (564, 568, 546, 550), (568, 566, 545, 546), (567, 563, 547, 548), (553, 555, 554), (552, 551, 556), (556, 551, 555, 553), (548, 547, 553, 554), (546, 545, 551, 552), (547, 550, 556, 553), (508, 509, 557, 562), (513, 510, 559, 558), (509, 513, 558, 557), (511, 512, 561, 560), (512, 508, 562, 561), (522, 526, 559, 560), (511, 510, 563, 567), (509, 508, 566, 568), (513, 509, 568, 564), (510, 513, 564, 563), (508, 512, 565, 566), (512, 511, 567, 565), (592, 581, 577, 591), (621, 620, 571, 572), (597, 575, 596), (589, 580, 579, 588), (590, 576, 580, 589), (622, 623, 586, 585), (592, 593, 578, 581), (621, 622, 585, 583), (579, 580, 603, 602), (587, 583, 588, 593), (618, 619, 584, 582), (585, 586, 590, 589), (619, 620, 587, 584), (584, 587, 593, 592), (585, 589, 588, 583), (586, 582, 591, 590), (593, 588, 579, 578), (582, 584, 592, 591), (577, 581, 604, 605), (598, 575, 599), (603, 580, 576, 600), (575, 597, 594), (600, 576, 577, 605), (575, 594, 599), (623, 618, 582, 586), (597, 596, 602, 603), (604, 581, 578, 601), (575, 598, 595), (601, 578, 579, 602), (575, 595, 596), (596, 595, 601, 602), (595, 598, 604, 601), (626, 628, 609, 610), (599, 594, 600, 605), (594, 597, 603, 600), (598, 599, 605, 604), (627, 626, 610, 606), (624, 625, 611, 608), (590, 591, 577, 576), (611, 607, 613, 617), (610, 609, 615, 616), (606, 610, 616, 612), (625, 629, 607, 611), (629, 627, 606, 607), (628, 624, 608, 609), (614, 616, 615), (613, 612, 617), (617, 612, 616, 614), (609, 608, 614, 615), (607, 606, 612, 613), (608, 611, 617, 614), (569, 570, 618, 623), (574, 571, 620, 619), (570, 574, 619, 618), (572, 573, 622, 621), (573, 569, 623, 622), (583, 587, 620, 621), (572, 571, 624, 628), (570, 569, 627, 629), (574, 570, 629, 625), (571, 574, 625, 624), (569, 573, 626, 627), (573, 572, 628, 626), (653, 642, 638, 652), (682, 681, 632, 633), (658, 636, 657), (650, 641, 640, 649), (651, 637, 641, 650), (683, 684, 647, 646), (653, 654, 639, 642), (682, 683, 646, 644), (640, 641, 664, 663), (648, 644, 649, 654), (679, 680, 645, 643), (646, 647, 651, 650), (680, 681, 648, 645), (645, 648, 654, 653), (646, 650, 649, 644), (647, 643, 652, 651), (654, 649, 640, 639), (643, 645, 653, 652), (638, 642, 665, 666), (659, 636, 660), (664, 641, 637, 661), (636, 658, 655), (661, 637, 638, 666), (636, 655, 660), (684, 679, 643, 647), (658, 657, 663, 664), (665, 642, 639, 662), (636, 659, 656), (662, 639, 640, 663), (636, 656, 657), (657, 656, 662, 663), (656, 659, 665, 662), (687, 689, 670, 671), (660, 655, 661, 666), (655, 658, 664, 661), (659, 660, 666, 665), (688, 687, 671, 667), (685, 686, 672, 669), (651, 652, 638, 637), (672, 668, 674, 678), (671, 670, 676, 677), (667, 671, 677, 673), (686, 690, 668, 672), (690, 688, 667, 668), (689, 685, 669, 670), (675, 677, 676), (674, 673, 678), (678, 673, 677, 675), (670, 669, 675, 676), (668, 667, 673, 674), (669, 672, 678, 675), (630, 631, 679, 684), (635, 632, 681, 680), (631, 635, 680, 679), (633, 634, 683, 682), (634, 630, 684, 683), (644, 648, 681, 682), (633, 632, 685, 689), (631, 630, 688, 690), (635, 631, 690, 686), (632, 635, 686, 685), (630, 634, 687, 688), (634, 633, 689, 687), (280, 306, 702, 691), (691, 702, 701, 692), (692, 701, 700, 693), (306, 305, 699, 702), (702, 699, 698, 701), (701, 698, 697, 700), (305, 343, 696, 699), (699, 696, 695, 698), (698, 695, 694, 697), (343, 280, 691, 696), (696, 691, 692, 695), (695, 692, 693, 694), (700, 697, 694, 693), (703, 704, 706, 705), (711, 709, 705, 706), (713, 711, 706, 704), (708, 713, 704, 703), (234, 236, 714, 707), (707, 714, 713, 708), (236, 188, 712, 714), (714, 712, 711, 713), (188, 252, 710, 712), (712, 710, 709, 711), (252, 234, 707, 710), (710, 707, 708, 709), (400, 715, 725, 430), (430, 725, 724, 427), (427, 724, 726, 433), (433, 726, 727, 436), (436, 727, 716, 403), (403, 716, 717, 406), (406, 717, 728, 439), (439, 728, 723, 424), (424, 723, 722, 421), (421, 722, 729, 442), (442, 729, 721, 418), (418, 721, 720, 415), (415, 720, 730, 445), (445, 730, 718, 409), (409, 718, 719, 412), (412, 719, 715, 400)])
me_cylinder.polygons.foreach_set('use_smooth', [1, 1, 1, 1, 1, 1, 1, 1, 1, 1, 1, 1, 1, 1, 1, 1, 1, 1, 1, 1, 1, 1, 1, 1, 1, 1, 1, 1, 1, 1, 1, 1, 1, 1, 1, 1, 1, 1, 1, 1, 1, 1, 1, 1, 0, 0, 1, 1, 1, 1, 1, 1, 1, 1, 1, 1, 1, 1, 1, 1, 1, 1, 1, 1, 1, 1, 1, 1, 1, 1, 1, 1, 1, 1, 1, 1, 1, 1, 1, 1, 1, 1, 1, 1, 1, 1, 1, 1, 1, 1, 1, 1, 1, 1, 1, 1, 1, 1, 1, 1, 1, 1, 1, 1, 1, 1, 1, 1, 1, 1, 1, 1, 1, 1, 1, 1, 1, 1, 1, 1, 1, 1, 1, 1, 1, 1, 1, 1, 1, 1, 1, 1, 1, 1, 1, 1, 1, 1, 1, 1, 1, 1, 1, 1, 1, 1, 1, 1, 1, 1, 1, 1, 1, 1, 1, 1, 1, 1, 1, 1, 1, 1, 0, 1, 1, 0, 0, 0, 0, 0, 0, 0, 0, 0, 0, 0, 0, 0, 0, 0, 0, 0, 0, 0, 0, 0, 0, 0, 0, 0, 0, 0, 0, 0, 0, 1, 0, 0, 0, 0, 0, 0, 0, 0, 0, 0, 0, 0, 0, 0, 0, 0, 0, 0, 0, 0, 0, 0, 0, 0, 0, 0, 0, 0, 0, 0, 1, 1, 1, 1, 1, 0, 0, 0, 0, 0, 0, 0, 0, 0, 0, 0, 0, 0, 0, 0, 0, 0, 0, 0, 0, 0, 0, 0, 0, 0, 0, 0, 0, 0, 0, 0, 0, 0, 0, 1, 1, 1, 1, 1, 1, 1, 1, 1, 1, 1, 1, 1, 1, 1, 1, 1, 1, 1, 1, 1, 1, 1, 1, 1, 0, 1, 1, 0, 0, 0, 0, 0, 0, 0, 0, 0, 0, 0, 0, 0, 0, 0, 0, 0, 0, 0, 0, 0, 0, 0, 0, 0, 0, 0, 0, 0, 0, 0, 0, 0, 0, 0, 0, 0, 0, 0, 0, 0, 0, 0, 0, 0, 0, 0, 0, 0, 0, 0, 0, 0, 0, 0, 0, 0, 0, 0, 0, 1, 1, 1, 1, 1, 0, 0, 0, 0, 0, 0, 0, 0, 0, 0, 0, 0, 0, 0, 0, 0, 0, 0, 0, 0, 0, 0, 0, 0, 0, 0, 0, 0, 0, 0, 0, 0, 0, 0, 1, 1, 1, 1, 1, 1, 1, 1, 1, 1, 1, 1, 1, 1, 1, 1, 1, 1, 1, 1, 1, 1, 1, 1, 1, 1, 1, 1, 1, 1, 1, 1, 1, 1, 1, 1, 1, 1, 1, 1, 1, 1, 1, 1, 1, 1, 1, 1, 1, 1, 1, 1, 1, 1, 1, 1, 1, 1, 1, 1, 1, 1, 1, 1, 1, 1, 1, 1, 1, 1, 1, 1, 1, 1, 1, 1, 1, 1, 1, 1, 1, 1, 1, 1, 1, 1, 1, 1, 1, 1, 1, 1, 1, 1, 1, 1, 1, 1, 1, 1, 1, 1, 1, 1, 1, 1, 1, 1, 1, 1, 1, 1, 1, 1, 1, 1, 1, 1, 1, 1, 1, 1, 1, 1, 1, 1, 1, 1, 1, 1, 1, 1, 1, 1, 1, 1, 1, 1, 1, 1, 1, 1, 1, 1, 1, 1, 1, 1, 1, 1, 1, 1, 1, 1, 1, 1, 1, 1, 1, 1, 1, 1, 1, 1, 1, 1, 1, 1, 1, 1, 1, 1, 1, 1, 1, 1, 1, 1, 1, 1, 1, 1, 1, 1, 1, 1, 1, 1, 1, 1, 1, 1, 1, 1, 1, 1, 1, 1, 1, 1, 1, 1, 1, 1, 1, 1, 1, 1, 1, 1, 1, 1, 1, 1, 1, 1, 1, 1, 1, 1, 1, 1, 1, 1, 1, 1, 1, 1, 1, 1, 1, 1, 1, 1, 1, 1, 1, 1, 1, 1, 1, 1, 1, 1, 1, 1, 1, 1, 1, 1, 1, 1, 1, 1, 1, 1, 1, 1, 1, 1, 1, 1, 1, 1, 1, 1, 1, 1, 1, 1, 1, 1, 1, 1, 1, 1, 1, 1, 1, 1, 1, 1, 1, 1, 1, 1, 1, 1, 1, 1, 1, 1, 1, 1, 1, 1, 1, 1, 1, 1, 1, 1, 1, 0, 0, 0, 1, 1, 1, 1, 1, 1, 0, 0, 0, 1, 1, 1, 1, 1, 1, 0, 0, 1, 1, 1, 1, 1, 1, 1, 1, 1, 1, 1, 1, 1, 1, 1, 1, 1, 1])
me_cylinder.polygons.foreach_set('material_index', [0, 0, 0, 0, 0, 0, 0, 0, 0, 0, 0, 0, 0, 0, 0, 0, 2, 0, 2, 0, 2, 0, 2, 0, 2, 0, 2, 0, 2, 0, 2, 0, 2, 0, 2, 0, 2, 0, 2, 2, 2, 2, 0, 2, 0, 0, 0, 0, 0, 2, 2, 2, 2, 2, 2, 2, 2, 2, 2, 2, 2, 2, 2, 2, 2, 2, 2, 2, 2, 2, 2, 2, 2, 2, 2, 2, 2, 2, 2, 2, 2, 2, 2, 2, 2, 2, 2, 2, 2, 2, 2, 2, 2, 2, 2, 2, 2, 2, 2, 2, 2, 2, 2, 2, 2, 2, 2, 2, 2, 2, 2, 2, 2, 2, 2, 2, 2, 2, 2, 2, 2, 2, 2, 2, 2, 2, 2, 2, 2, 2, 2, 2, 2, 2, 2, 2, 2, 0, 0, 0, 0, 0, 0, 0, 0, 0, 0, 0, 0, 0, 0, 0, 0, 0, 0, 0, 0, 0, 0, 0, 0, 0, 0, 0, 0, 0, 0, 0, 0, 0, 0, 0, 0, 0, 0, 0, 0, 0, 0, 0, 0, 0, 0, 0, 0, 0, 0, 0, 0, 0, 0, 0, 0, 0, 0, 0, 0, 0, 0, 0, 0, 0, 0, 0, 0, 0, 0, 0, 0, 0, 0, 0, 0, 0, 0, 0, 0, 0, 0, 0, 0, 0, 0, 0, 0, 0, 0, 0, 0, 0, 0, 0, 0, 0, 0, 0, 0, 0, 0, 0, 0, 0, 0, 0, 0, 0, 0, 0, 0, 0, 0, 0, 0, 0, 0, 0, 0, 0, 0, 0, 0, 0, 0, 0, 0, 0, 0, 0, 0, 0, 0, 0, 0, 0, 0, 0, 0, 0, 0, 0, 0, 0, 0, 0, 0, 0, 0, 0, 0, 0, 0, 0, 0, 0, 0, 0, 0, 0, 0, 0, 0, 0, 0, 0, 0, 0, 0, 0, 0, 0, 0, 0, 0, 0, 0, 0, 0, 0, 0, 0, 0, 0, 0, 0, 0, 0, 0, 0, 0, 0, 0, 0, 0, 0, 0, 0, 0, 0, 0, 0, 0, 0, 0, 0, 0, 0, 0, 0, 0, 0, 0, 0, 0, 0, 0, 0, 0, 0, 0, 0, 0, 0, 0, 0, 0, 0, 0, 0, 0, 0, 0, 0, 0, 0, 0, 0, 0, 0, 0, 0, 0, 0, 0, 0, 0, 0, 0, 0, 0, 0, 0, 0, 0, 0, 0, 0, 0, 0, 0, 0, 0, 0, 0, 0, 0, 0, 0, 0, 0, 0, 0, 0, 0, 0, 0, 0, 0, 0, 0, 0, 0, 0, 0, 0, 0, 0, 0, 0, 0, 0, 0, 0, 0, 0, 0, 0, 0, 0, 0, 0, 2, 2, 2, 2, 2, 2, 2, 2, 2, 2, 2, 2, 2, 2, 2, 2, 2, 2, 2, 2, 2, 2, 2, 2, 2, 2, 2, 2, 2, 2, 2, 2, 2, 2, 2, 2, 2, 2, 2, 2, 2, 2, 2, 2, 2, 2, 2, 2, 2, 2, 2, 2, 2, 2, 2, 2, 2, 2, 2, 2, 2, 2, 2, 2, 2, 2, 2, 2, 2, 2, 2, 2, 2, 2, 2, 2, 2, 2, 2, 2, 2, 2, 2, 2, 2, 2, 2, 2, 2, 2, 2, 2, 2, 2, 2, 2, 2, 2, 2, 2, 2, 2, 2, 2, 2, 2, 2, 2, 2, 2, 2, 2, 2, 2, 2, 2, 2, 2, 2, 2, 2, 2, 2, 2, 2, 2, 2, 2, 2, 2, 2, 2, 2, 2, 2, 2, 2, 2, 2, 2, 2, 2, 2, 2, 2, 2, 2, 2, 2, 2, 2, 2, 2, 2, 2, 2, 2, 2, 2, 2, 2, 2, 2, 2, 2, 2, 2, 2, 2, 2, 2, 2, 2, 2, 2, 2, 2, 2, 2, 2, 2, 2, 2, 2, 2, 2, 2, 2, 2, 2, 2, 2, 2, 2, 2, 2, 2, 2, 2, 2, 2, 2, 2, 2, 2, 2, 2, 2, 2, 2, 2, 2, 2, 2, 2, 2, 2, 2, 2, 2, 2, 2, 2, 2, 2, 2, 2, 2, 2, 2, 2, 2, 2, 2, 2, 2, 2, 2, 2, 2, 2, 2, 2, 2, 2, 2, 2, 2, 2, 2, 2, 2, 0, 0, 0, 0, 0, 0, 0, 0, 0, 0, 0, 0, 0, 0, 0, 0, 0, 0, 0, 0, 0, 0, 0, 0, 0, 0, 0, 0, 0, 0, 0, 0, 0, 0, 0, 0, 0, 0, 0, 0, 0])
_k = set([(0, 35), (0, 37), (3, 38), (3, 40), (6, 9), (6, 41), (9, 43), (12, 30), (12, 44), (30, 31), (31, 45), (34, 35), (34, 45), (37, 38), (40, 41), (43, 44), (63, 64), (63, 74), (64, 75), (65, 66), (65, 77), (66, 78), (67, 68), (67, 77), (68, 76), (69, 70), (69, 76), (70, 75), (71, 72), (71, 73), (72, 78), (73, 74), (447, 448), (447, 451), (448, 452), (449, 450), (449, 452), (450, 451), (484, 485), (484, 488), (485, 489), (486, 487), (486, 489), (487, 488), (490, 491), (490, 494), (491, 495), (492, 493), (492, 495), (493, 494), (508, 509), (508, 512), (509, 513), (510, 511), (510, 513), (511, 512), (545, 546), (545, 549), (546, 550), (547, 548), (547, 550), (548, 549), (551, 552), (551, 555), (552, 556), (553, 554), (553, 556), (554, 555), (569, 570), (569, 573), (570, 574), (571, 572), (571, 574), (572, 573), (606, 607), (606, 610), (607, 611), (608, 609), (608, 611), (609, 610), (612, 613), (612, 616), (613, 617), (614, 615), (614, 617), (615, 616), (630, 631), (630, 634), (631, 635), (632, 633), (632, 635), (633, 634), (667, 668), (667, 671), (668, 672), (669, 670), (669, 672), (670, 671), (673, 674), (673, 677), (674, 678), (675, 676), (675, 678), (676, 677)])
me_cylinder.attributes.new('sharp_edge', 'BOOLEAN', 'EDGE').data.foreach_set('value', [ (min(e.vertices), max(e.vertices)) in _k for e in me_cylinder.edges])
_uv = me_cylinder.uv_layers.new(name='UVMap')
_uv.uv.foreach_set('vector', [0.4053, 0.7451, 0.4053, 0.9934, 0.3511, 0.9934, 0.3511, 0.745, 0.3511, 0.745, 0.3511, 0.9934, 0.2942, 0.9934, 0.2942, 0.745, 0.2942, 0.745, 0.2942, 0.9934, 0.2432, 0.9935, 0.2432, 0.7451, 0.2432, 0.7453, 0.2432, 0.9938, 0.2029, 0.9938, 0.2029, 0.7453, 0.2029, 0.7453, 0.2029, 0.9938, 0.1501, 0.9938, 0.1501, 0.7453, 0.1501, 0.7453, 0.1501, 0.9938, 0.09307, 0.9938, 0.09307, 0.7453, 0.09307, 0.7453, 0.09307, 0.9938, 0.04035, 0.9938, 0.04035, 0.7453, 0.6537, 0.7452, 0.6537, 0.9935, 0.6105, 0.9934, 0.6105, 0.7451, 0.6105, 0.7451, 0.6105, 0.9934, 0.5564, 0.9934, 0.5564, 0.745, 0.5564, 0.745, 0.5564, 0.9934, 0.4994, 0.9934, 0.4994, 0.745, 0.4994, 0.745, 0.4994, 0.9934, 0.4484, 0.9935, 0.4484, 0.7451, 0.8565, 0.7453, 0.8565, 0.9938, 0.8162, 0.9938, 0.8162, 0.7453, 0.8162, 0.7453, 0.8162, 0.9938, 0.7635, 0.9938, 0.7635, 0.7453, 0.7635, 0.7453, 0.7635, 0.9938, 0.7064, 0.9938, 0.7064, 0.7453, 0.7064, 0.7453, 0.7064, 0.9938, 0.6537, 0.9938, 0.6537, 0.7453, 0.4484, 0.7452, 0.4484, 0.9935, 0.4053, 0.9934, 0.4053, 0.7451, 0.9826, 0.3328, 1.0, 0.3336, 1.0, 0.4408, 0.981, 0.44, 0.09307, 0.9938, 0.1501, 0.9938, 0.1501, 0.9938, 0.09307, 0.9938, 0.4826, 0.6672, 0.4329, 0.6691, 0.4268, 0.5621, 0.481, 0.56, 0.2432, 0.9935, 0.2942, 0.9934, 0.2942, 0.9934, 0.2432, 0.9935, 0.9329, 0.3309, 0.9826, 0.3328, 0.981, 0.44, 0.9268, 0.4379, 0.1501, 0.9938, 0.2029, 0.9938, 0.2029, 0.9938, 0.1501, 0.9938, 0.1088, 0.6806, 0.05914, 0.6822, 0.01906, 0.5764, 0.07329, 0.5746, 0.6537, 0.9938, 0.7064, 0.9938, 0.7064, 0.9938, 0.6537, 0.9938, 0.5, 0.6664, 0.4826, 0.6672, 0.481, 0.56, 0.5, 0.5592, 0.4484, 0.9935, 0.4994, 0.9934, 0.4994, 0.9934, 0.4484, 0.9935, 0.5417, 0.3173, 0.5591, 0.3178, 0.5191, 0.4236, 0.5, 0.4231, 0.2942, 0.9934, 0.3511, 0.9934, 0.3511, 0.9934, 0.2942, 0.9934, 0.05914, 0.6822, 0.04167, 0.6827, 0.0, 0.5769, 0.01906, 0.5764, 0.7635, 0.9938, 0.8162, 0.9938, 0.8162, 0.9938, 0.7635, 0.9938, 0.8586, 0.3282, 0.9329, 0.3309, 0.9268, 0.4379, 0.8458, 0.4349, 0.2029, 0.9938, 0.2432, 0.9938, 0.2432, 0.9938, 0.2029, 0.9938, 0.4329, 0.6691, 0.3586, 0.6718, 0.3458, 0.5651, 0.4268, 0.5621, 0.7064, 0.9938, 0.7635, 0.9938, 0.7635, 0.9938, 0.7064, 0.9938, 0.2709, 0.675, 0.1832, 0.6781, 0.1544, 0.5719, 0.2501, 0.5685, 0.04035, 0.9938, 0.09307, 0.9938, 0.09307, 0.9938, 0.04035, 0.9938, 0.3586, 0.6718, 0.2709, 0.675, 0.2501, 0.5685, 0.3458, 0.5651, 0.8162, 0.9938, 0.8565, 0.9938, 0.8565, 0.9938, 0.8162, 0.9938, 0.5591, 0.3178, 0.6088, 0.3194, 0.5733, 0.4254, 0.5191, 0.4236, 0.6832, 0.3219, 0.7709, 0.325, 0.7501, 0.4315, 0.6544, 0.4281, 0.6088, 0.3194, 0.6832, 0.3219, 0.6544, 0.4281, 0.5733, 0.4254, 0.7709, 0.325, 0.8586, 0.3282, 0.8458, 0.4349, 0.7501, 0.4315, 0.4994, 0.9934, 0.5564, 0.9934, 0.5564, 0.9934, 0.4994, 0.9934, 0.1832, 0.6781, 0.1088, 0.6806, 0.07329, 0.5746, 0.1544, 0.5719, 0.0, 0.0, 0.0, 0.0, 0.0, 0.0, 0.0, 0.0, 0.0, 0.0, 0.0, 0.0, 0.0, 0.0, 0.0, 0.0, 0.5564, 0.9934, 0.6537, 0.9938, 0.7064, 0.9938, 0.7635, 0.9938, 0.8162, 0.9938, 0.4484, 0.9935, 0.4994, 0.9934, 0.3511, 0.9934, 0.04035, 0.9938, 0.09307, 0.9938, 0.1501, 0.9938, 0.2029, 0.9938, 0.2432, 0.9935, 0.2942, 0.9934, 0.6537, 0.0, 0.4053, 5.426e-05, 0.3511, 0.0, 0.2942, 1.245e-05, 0.2432, 2.971e-08, 0.2029, 2.971e-08, 0.1501, 0.0, 0.09307, 0.0, 0.6537, 0.0001671, 0.6105, 5.432e-05, 0.5564, 0.0, 0.4994, 1.251e-05, 0.8565, 0.0, 0.8162, 0.0, 0.7635, 0.0, 0.7064, 0.0, 0.2696, 0.9966, 0.2155, 0.9985, 0.1444, 0.7866, 0.212, 0.7842, 0.8334, 0.005618, 0.8972, 0.007906, 0.8715, 0.2214, 0.7917, 0.2186, 0.7155, 0.00152, 0.7696, 0.003376, 0.712, 0.2158, 0.6444, 0.2134, 0.7696, 0.003376, 0.8334, 0.005618, 0.7917, 0.2186, 0.712, 0.2158, 0.6794, 0.0003355, 0.7155, 0.00152, 0.6444, 0.2134, 0.5992, 0.212, 0.3972, 0.9921, 0.3334, 0.9944, 0.2917, 0.7814, 0.3715, 0.7786, 0.3334, 0.9944, 0.2696, 0.9966, 0.212, 0.7842, 0.2917, 0.7814, 0.4512, 0.9901, 0.3972, 0.9921, 0.3715, 0.7786, 0.439, 0.7761, 0.8972, 0.007906, 0.9512, 0.009891, 0.939, 0.2239, 0.8715, 0.2214, 0.1794, 0.9997, 0.1667, 1.0, 0.08333, 0.7885, 0.09922, 0.788, 0.6667, 0.0, 0.6794, 0.0003355, 0.5992, 0.212, 0.5833, 0.2115, 0.5, 0.9882, 0.4873, 0.9887, 0.4842, 0.7744, 0.5, 0.7737, 0.2155, 0.9985, 0.1794, 0.9997, 0.09922, 0.788, 0.1444, 0.7866, 0.9512, 0.009891, 0.9873, 0.01127, 0.9842, 0.2256, 0.939, 0.2239, 0.4873, 0.9887, 0.4512, 0.9901, 0.439, 0.7761, 0.4842, 0.7744, 0.9873, 0.01127, 1.0, 0.01184, 1.0, 0.2263, 0.9842, 0.2256, 0.212, 0.7842, 0.1444, 0.7866, 0.1088, 0.6806, 0.1832, 0.6781, 0.7917, 0.2186, 0.8715, 0.2214, 0.8586, 0.3282, 0.7709, 0.325, 0.6444, 0.2134, 0.712, 0.2158, 0.6832, 0.3219, 0.6088, 0.3194, 0.712, 0.2158, 0.7917, 0.2186, 0.7709, 0.325, 0.6832, 0.3219, 0.5992, 0.212, 0.6444, 0.2134, 0.6088, 0.3194, 0.5591, 0.3178, 0.3715, 0.7786, 0.2917, 0.7814, 0.2709, 0.675, 0.3586, 0.6718, 0.2917, 0.7814, 0.212, 0.7842, 0.1832, 0.6781, 0.2709, 0.675, 0.439, 0.7761, 0.3715, 0.7786, 0.3586, 0.6718, 0.4329, 0.6691, 0.8715, 0.2214, 0.939, 0.2239, 0.9329, 0.3309, 0.8586, 0.3282, 0.09922, 0.788, 0.08333, 0.7885, 0.04167, 0.6827, 0.05914, 0.6822, 0.5833, 0.2115, 0.5992, 0.212, 0.5591, 0.3178, 0.5417, 0.3173, 0.5, 0.7737, 0.4842, 0.7744, 0.4826, 0.6672, 0.5, 0.6664, 0.1444, 0.7866, 0.09922, 0.788, 0.05914, 0.6822, 0.1088, 0.6806, 0.939, 0.2239, 0.9842, 0.2256, 0.9826, 0.3328, 0.9329, 0.3309, 0.4842, 0.7744, 0.439, 0.7761, 0.4329, 0.6691, 0.4826, 0.6672, 0.9842, 0.2256, 1.0, 0.2263, 1.0, 0.3336, 0.9826, 0.3328, 0.9097, 0.5806, 0.8955, 0.58, 0.981, 0.44, 1.0, 0.4408, 0.8194, 0.7204, 0.6389, 1.0, 0.8099, 0.72, 0.8955, 0.58, 0.8549, 0.5784, 0.9268, 0.4379, 0.981, 0.44, 0.8099, 0.72, 0.6389, 1.0, 0.7829, 0.719, 0.8549, 0.5784, 0.794, 0.5762, 0.8458, 0.4349, 0.9268, 0.4379, 0.7829, 0.719, 0.6389, 1.0, 0.7423, 0.7175, 0.794, 0.5762, 0.7223, 0.5736, 0.7501, 0.4315, 0.8458, 0.4349, 0.7423, 0.7175, 0.6389, 1.0, 0.6945, 0.7158, 0.7223, 0.5736, 0.6505, 0.5711, 0.6544, 0.4281, 0.7501, 0.4315, 0.6945, 0.7158, 0.6389, 1.0, 0.6466, 0.7141, 0.6505, 0.5711, 0.5897, 0.569, 0.5733, 0.4254, 0.6544, 0.4281, 0.6466, 0.7141, 0.6389, 1.0, 0.6061, 0.7127, 0.5897, 0.569, 0.549, 0.5677, 0.5191, 0.4236, 0.5733, 0.4254, 0.6061, 0.7127, 0.6389, 1.0, 0.579, 0.7118, 0.549, 0.5677, 0.5347, 0.5673, 0.5, 0.4231, 0.5191, 0.4236, 0.579, 0.7118, 0.6389, 1.0, 0.5694, 0.7115, 0.03472, 0.4327, 0.04902, 0.4323, 0.01906, 0.5764, 0.0, 0.5769, 0.06944, 0.2885, 0.1389, 0.0, 0.07898, 0.2882, 0.04902, 0.4323, 0.08969, 0.431, 0.07329, 0.5746, 0.01906, 0.5764, 0.07898, 0.2882, 0.1389, 0.0, 0.1061, 0.2873, 0.08969, 0.431, 0.1505, 0.4289, 0.1544, 0.5719, 0.07329, 0.5746, 0.1061, 0.2873, 0.1389, 0.0, 0.1466, 0.2859, 0.1505, 0.4289, 0.2223, 0.4264, 0.2501, 0.5685, 0.1544, 0.5719, 0.1466, 0.2859, 0.1389, 0.0, 0.1945, 0.2842, 0.2223, 0.4264, 0.294, 0.4238, 0.3458, 0.5651, 0.2501, 0.5685, 0.1945, 0.2842, 0.1389, 0.0, 0.2423, 0.2825, 0.294, 0.4238, 0.3549, 0.4216, 0.4268, 0.5621, 0.3458, 0.5651, 0.2423, 0.2825, 0.1389, 0.0, 0.2829, 0.281, 0.3549, 0.4216, 0.3955, 0.42, 0.481, 0.56, 0.4268, 0.5621, 0.2829, 0.281, 0.1389, 0.0, 0.3099, 0.28, 0.3955, 0.42, 0.4097, 0.4194, 0.5, 0.5592, 0.481, 0.56, 0.3099, 0.28, 0.1389, 0.0, 0.3194, 0.2796, 0.3099, 0.28, 0.3194, 0.2796, 0.4097, 0.4194, 0.3955, 0.42, 0.2829, 0.281, 0.3099, 0.28, 0.3955, 0.42, 0.3549, 0.4216, 0.2423, 0.2825, 0.2829, 0.281, 0.3549, 0.4216, 0.294, 0.4238, 0.1945, 0.2842, 0.2423, 0.2825, 0.294, 0.4238, 0.2223, 0.4264, 0.1466, 0.2859, 0.1945, 0.2842, 0.2223, 0.4264, 0.1505, 0.4289, 0.1061, 0.2873, 0.1466, 0.2859, 0.1505, 0.4289, 0.08969, 0.431, 0.07898, 0.2882, 0.1061, 0.2873, 0.08969, 0.431, 0.04902, 0.4323, 0.06944, 0.2885, 0.07898, 0.2882, 0.04902, 0.4323, 0.03472, 0.4327, 0.579, 0.7118, 0.5694, 0.7115, 0.5347, 0.5673, 0.549, 0.5677, 0.6061, 0.7127, 0.579, 0.7118, 0.549, 0.5677, 0.5897, 0.569, 0.6466, 0.7141, 0.6061, 0.7127, 0.5897, 0.569, 0.6505, 0.5711, 0.6945, 0.7158, 0.6466, 0.7141, 0.6505, 0.5711, 0.7223, 0.5736, 0.7423, 0.7175, 0.6945, 0.7158, 0.7223, 0.5736, 0.794, 0.5762, 0.7829, 0.719, 0.7423, 0.7175, 0.794, 0.5762, 0.8549, 0.5784, 0.8099, 0.72, 0.7829, 0.719, 0.8549, 0.5784, 0.8955, 0.58, 0.8194, 0.7204, 0.8099, 0.72, 0.8955, 0.58, 0.9097, 0.5806, 0.1667, 1.0, 0.1794, 0.9997, 0.6794, 0.0003355, 0.6794, 0.0003355, 0.1794, 0.9997, 0.2155, 0.9985, 0.7155, 0.00152, 0.2696, 0.9966, 0.7696, 0.003376, 0.7155, 0.00152, 0.2155, 0.9985, 0.7696, 0.003376, 0.2696, 0.9966, 0.3334, 0.9944, 0.8334, 0.005618, 0.3334, 0.9944, 0.3972, 0.9921, 0.8972, 0.007906, 0.8334, 0.005618, 0.8972, 0.007906, 0.3972, 0.9921, 0.4512, 0.9901, 0.9512, 0.009891, 0.4873, 0.9887, 0.9873, 0.01127, 0.9512, 0.009891, 0.4512, 0.9901, 0.9873, 0.01127, 0.4873, 0.9887, 0.5, 0.9882, 0.0, 0.0, 0.0, 0.0, 0.0, 0.0, 0.0, 0.0, 0.0, 0.0, 0.0, 0.0, 0.0, 0.0, 0.0, 0.0, 0.0, 0.0, 0.0, 0.0, 0.0, 0.0, 0.0, 0.0, 0.0, 0.0, 0.0, 0.0, 0.0, 0.0, 0.0, 0.0, 0.0, 0.0, 0.0, 0.0, 0.0, 0.0, 0.0, 0.0, 0.0, 0.0, 0.0, 0.0, 0.0, 0.0, 0.0, 0.0, 0.0, 0.0, 0.0, 0.0, 0.0, 0.0, 0.0, 0.0, 0.0, 0.0, 0.0, 0.0, 0.0, 0.0, 0.0, 0.0, 0.0, 0.0, 0.0, 0.0, 0.0, 0.0, 0.0, 0.0, 0.0, 0.0, 0.0, 0.0, 0.0, 0.0, 0.0, 0.0, 0.0, 0.0, 0.0, 0.0, 0.0, 0.0, 0.0, 0.0, 0.0, 0.0, 0.0, 0.0, 0.0, 0.0, 0.0, 0.0, 0.0, 0.0, 0.0, 0.0, 0.0, 0.0, 0.0, 0.0, 0.0, 0.0, 0.0, 0.0, 0.0, 0.0, 0.0, 0.0, 0.0, 0.0, 0.0, 0.0, 0.0, 0.0, 0.0, 0.0, 0.0, 0.0, 0.0, 0.0, 0.0, 0.0, 0.0, 0.0, 0.0, 0.0, 0.0, 0.0, 0.0, 0.0, 0.0, 0.0, 0.0, 0.0, 0.0, 0.0, 0.0, 0.0, 0.0, 0.0, 0.0, 0.0, 0.0, 0.0, 0.0, 0.0, 0.0, 0.0, 0.0, 0.0, 0.0, 0.0, 0.0, 0.0, 0.0, 0.0, 0.0, 0.0, 0.0, 0.0, 0.0, 0.0, 0.0, 0.0, 0.0, 0.0, 0.0, 0.0, 0.0, 0.0, 0.0, 0.0, 0.0, 0.0, 0.0, 0.0, 0.0, 0.0, 0.0, 0.0, 0.0, 0.0, 0.0, 0.0, 0.0, 0.0, 0.0, 0.0, 0.0, 0.0, 0.0, 0.0, 0.0, 0.0, 0.0, 0.0, 0.0, 0.0, 0.0, 0.0, 0.0, 0.0, 0.0, 0.0, 0.0, 0.0, 0.0, 0.0, 0.0, 0.0, 0.0, 0.0, 0.0, 0.0, 0.0, 0.0, 0.0, 0.0, 0.0, 0.0, 0.0, 0.0, 0.0, 0.0, 0.0, 0.0, 0.0, 0.0, 0.0, 0.0, 0.0, 0.0, 0.0, 0.0, 0.0, 0.0, 0.0, 0.0, 0.0, 0.0, 0.0, 0.0, 0.0, 0.0, 0.0, 0.0, 0.0, 0.0, 0.0, 0.0, 0.0, 0.0, 0.0, 0.0, 0.0, 0.0, 0.0, 0.0, 0.0, 0.0, 0.0, 0.0, 0.0, 0.0, 0.0, 0.0, 0.0, 0.0, 0.0, 0.0, 0.0, 0.0, 0.0, 0.0, 0.0, 0.0, 0.0, 0.0, 0.0, 0.0, 0.0, 0.0, 0.0, 0.0, 0.0, 0.0, 0.0, 0.0, 0.0, 0.0, 0.0, 0.0, 0.0, 0.0, 0.0, 0.0, 0.0, 0.0, 0.0, 0.0, 0.0, 0.0, 0.0, 0.0, 0.0, 0.0, 0.0, 0.0, 0.0, 0.0, 0.0, 0.0, 0.0, 0.0, 0.0, 0.0, 0.0, 0.0, 0.0, 0.0, 0.0, 0.0, 0.0, 0.0, 0.0, 0.0, 0.0, 0.0, 0.0, 0.0, 0.0, 0.0, 0.0, 0.0, 0.0, 0.0, 0.0, 0.0, 0.0, 0.0, 0.0, 0.0, 0.0, 0.0, 0.0, 0.0, 0.0, 0.0, 0.0, 0.0, 0.0, 0.0, 0.0, 0.0, 0.0, 0.0, 0.0, 0.0, 0.0, 0.0, 0.0, 0.0, 0.0, 0.0, 0.0, 0.0, 0.0, 0.0, 0.0, 0.0, 0.0, 0.0, 0.0, 0.0, 0.0, 0.0, 0.0, 0.0, 0.0, 0.0, 0.0, 0.0, 0.0, 0.0, 0.0, 0.0, 0.0, 0.0, 0.0, 0.0, 0.0, 0.0, 0.0, 0.0, 0.0, 0.0, 0.0, 0.0, 0.0, 0.0, 0.0, 0.0, 0.0, 0.0, 0.0, 0.0, 0.0, 0.0, 0.0, 0.0, 0.0, 0.0, 0.0, 0.0, 0.0, 0.0, 0.0, 0.0, 0.0, 0.0, 0.0, 0.0, 0.0, 0.0, 0.0, 0.0, 0.0, 0.0, 0.0, 0.0, 0.0, 0.0, 0.0, 0.0, 0.0, 0.0, 0.0, 0.0, 0.0, 0.0, 0.0, 0.0, 0.0, 0.0, 0.0, 0.0, 0.0, 0.0, 0.0, 0.0, 0.0, 0.0, 0.0, 0.0, 0.0, 0.0, 0.0, 0.0, 0.0, 0.0, 0.0, 0.0, 0.0, 0.0, 0.0, 0.0, 0.0, 0.0, 0.0, 0.0, 0.0, 0.0, 0.0, 0.0, 0.0, 0.0, 0.0, 0.0, 0.0, 0.0, 0.0, 0.0, 0.0, 0.0, 0.0, 0.0, 0.0, 0.0, 0.0, 0.0, 0.0, 0.0, 0.0, 0.0, 0.0, 0.0, 0.0, 0.0, 0.0, 0.0, 0.0, 0.0, 0.0, 0.0, 0.0, 0.0, 0.0, 0.0, 0.0, 0.0, 0.0, 0.0, 0.0, 0.0, 0.0, 0.0, 0.0, 0.0, 0.0, 0.0, 0.0, 0.0, 0.0, 0.0, 0.0, 0.0, 0.0, 0.0, 0.0, 0.0, 0.0, 0.0, 0.0, 0.0, 0.0, 0.0, 0.0, 0.0, 0.0, 0.0, 0.0, 0.0, 0.0, 0.0, 0.0, 0.0, 0.0, 0.0, 0.0, 0.0, 0.0, 0.0, 0.0, 0.0, 0.0, 0.0, 0.0, 0.0, 0.0, 0.0, 0.0, 0.0, 0.0, 0.0, 0.0, 0.0, 0.0, 0.0, 0.0, 0.0, 0.0, 0.0, 0.0, 0.0, 0.0, 0.0, 0.0, 0.0, 0.0, 0.0, 0.0, 0.0, 0.0, 0.0, 0.0, 0.0, 0.0, 0.0, 0.0, 0.0, 0.0, 0.0, 0.0, 0.0, 0.0, 0.0, 0.0, 0.0, 0.0, 0.0, 0.0, 0.0, 0.0, 0.0, 0.0, 0.0, 0.0, 0.0, 0.0, 0.0, 0.0, 0.0, 0.0, 0.0, 0.0, 0.0, 0.0, 0.0, 0.0, 0.0, 0.0, 0.0, 0.0, 0.0, 0.0, 0.0, 0.0, 0.0, 0.0, 0.0, 0.0, 0.0, 0.0, 0.0, 0.0, 0.0, 0.0, 0.0, 0.0, 0.0, 0.0, 0.0, 0.0, 0.0, 0.0, 0.0, 0.0, 0.0, 0.0, 0.0, 0.0, 0.0, 0.0, 0.0, 0.0, 0.0, 0.0, 0.0, 0.0, 0.0, 0.0, 0.0, 0.0, 0.0, 0.0, 0.0, 0.0, 0.0, 0.0, 0.0, 0.0, 0.0, 0.0, 0.0, 0.0, 0.0, 0.0, 0.0, 0.0, 0.0, 0.0, 0.0, 0.0, 0.0, 0.0, 0.0, 0.0, 0.0, 0.0, 0.0, 0.0, 0.0, 0.0, 0.0, 0.0, 0.0, 0.0, 0.0, 0.0, 0.0, 0.0, 0.0, 0.0, 0.0, 0.0, 0.0, 0.0, 0.0, 0.0, 0.0, 0.0, 0.0, 0.0, 0.0, 0.0, 0.0, 0.0, 0.0, 0.0, 0.0, 0.0, 0.0, 0.0, 0.0, 0.0, 0.0, 0.0, 0.0, 0.0, 0.0, 0.0, 0.0, 0.0, 0.0, 0.0, 0.0, 0.0, 0.0, 0.0, 0.0, 0.0, 0.0, 0.0, 0.0, 0.0, 0.0, 0.0, 0.0, 0.0, 0.0, 0.0, 0.0, 0.0, 0.0, 0.0, 0.0, 0.0, 0.0, 0.0, 0.0, 0.0, 0.0, 0.0, 0.0, 0.0, 0.0, 0.0, 0.0, 0.0, 0.0, 0.0, 0.0, 0.0, 0.0, 0.0, 0.0, 0.0, 0.0, 0.0, 0.0, 0.0, 0.0, 0.0, 0.0, 0.0, 0.0, 0.0, 0.0, 0.0, 0.0, 0.0, 0.0, 0.0, 0.0, 0.0, 0.0, 0.0, 0.0, 0.0, 0.0, 0.0, 0.0, 0.0, 0.0, 0.0, 0.0, 0.0, 0.0, 0.0, 0.0, 0.0, 0.0, 0.0, 0.0, 0.0, 0.0, 0.0, 0.0, 0.0, 0.0, 0.0, 0.0, 0.0, 0.0, 0.0, 0.0, 0.0, 0.0, 0.0, 0.0, 0.0, 0.0, 0.0, 0.0, 0.0, 0.0, 0.0, 0.0, 0.0, 0.0, 0.0, 0.0, 0.0, 0.0, 0.0, 0.0, 0.0, 0.0, 0.0, 0.0, 0.0, 0.0, 0.0, 0.0, 0.0, 0.0, 0.0, 0.0, 0.0, 0.0, 0.0, 0.0, 0.0, 0.0, 0.0, 0.0, 0.0, 0.0, 0.0, 0.0, 0.0, 0.0, 0.0, 0.0, 0.0, 0.0, 0.0, 0.0, 0.0, 0.0, 0.0, 0.0, 0.0, 0.0, 0.0, 0.0, 0.0, 0.0, 0.0, 0.0, 0.0, 0.0, 0.0, 0.0, 0.0, 0.0, 0.0, 0.0, 0.0, 0.0, 0.0, 0.0, 0.0, 0.0, 0.0, 0.0, 0.0, 0.0, 0.0, 0.0, 0.0, 0.0, 0.0, 0.0, 0.0, 0.0, 0.0, 0.0, 0.0, 0.0, 0.0, 0.0, 0.0, 0.0, 0.0, 0.0, 0.0, 0.0, 0.0, 0.0, 0.0, 0.0, 0.0, 0.0, 0.0, 0.0, 0.0, 0.0, 0.0, 0.0, 0.0, 0.0, 0.0, 0.0, 0.0, 0.0, 0.0, 0.0, 0.0, 0.0, 0.0, 0.0, 0.0, 0.0, 0.0, 0.0, 0.0, 0.0, 0.0, 0.0, 0.0, 0.0, 0.0, 0.0, 0.0, 0.0, 0.0, 0.0, 0.0, 0.0, 0.0, 0.0, 0.0, 0.0, 0.0, 0.0, 0.0, 0.0, 0.0, 0.0, 0.0, 0.0, 0.0, 0.0, 0.0, 0.0, 0.0, 0.0, 0.0, 0.0, 0.0, 0.0, 0.0, 0.0, 0.0, 0.0, 0.0, 0.0, 0.0, 0.0, 0.0, 0.0, 0.0, 0.0, 0.0, 0.0, 0.0, 0.0, 0.0, 0.0, 0.0, 0.0, 0.0, 0.0, 0.0, 0.0, 0.0, 0.0, 0.0, 0.0, 0.0, 0.0, 0.0, 0.0, 0.0, 0.0, 0.0, 0.0, 0.0, 0.0, 0.0, 0.0, 0.0, 0.0, 0.0, 0.0, 0.0, 0.0, 0.0, 0.0, 0.0, 0.0, 0.0, 0.0, 0.0, 0.0, 0.0, 0.0, 0.0, 0.0, 0.0, 0.0, 0.0, 0.0, 0.0, 0.0, 0.0, 0.0, 0.0, 0.0, 0.0, 0.0, 0.0, 0.0, 0.0, 0.0, 0.0, 0.0, 0.0, 0.0, 0.0, 0.0, 0.0, 0.0, 0.0, 0.0, 0.0, 0.0, 0.0, 0.0, 0.0, 0.0, 0.0, 0.0, 0.0, 0.0, 0.0, 0.0, 0.0, 0.0, 0.0, 0.0, 0.0, 0.0, 0.0, 0.0, 0.0, 0.0, 0.0, 0.0, 0.0, 0.0, 0.0, 0.0, 0.0, 0.0, 0.0, 0.0, 0.0, 0.0, 0.0, 0.0, 0.0, 0.0, 0.0, 0.0, 0.0, 0.0, 0.0, 0.0, 0.0, 0.0, 0.0, 0.0, 0.0, 0.0, 0.0, 0.0, 0.0, 0.0, 0.0, 0.0, 0.0, 0.0, 0.0, 0.0, 0.0, 0.0, 0.0, 0.0, 0.0, 0.0, 0.0, 0.0, 0.0, 0.0, 0.0, 0.0, 0.0, 0.0, 0.0, 0.0, 0.0, 0.0, 0.0, 0.0, 0.0, 0.0, 0.0, 0.0, 0.0, 0.0, 0.0, 0.0, 0.0, 0.0, 0.0, 0.0, 0.0, 0.0, 0.0, 0.0, 0.0, 0.0, 0.0, 0.0, 0.0, 0.0, 0.0, 0.0, 0.0, 0.0, 0.0, 0.0, 0.0, 0.0, 0.0, 0.0, 0.0, 0.0, 0.0, 0.0, 0.0, 0.0, 0.0, 0.0, 0.0, 0.0, 0.0, 0.0, 0.0, 0.0, 0.0, 0.0, 0.0, 0.0, 0.0, 0.0, 0.0, 0.0, 0.0, 0.0, 0.0, 0.0, 0.0, 0.0, 0.0, 0.0, 0.0, 0.0, 0.0, 0.0, 0.0, 0.0, 0.0, 0.0, 0.0, 0.0, 0.0, 0.0, 0.0, 0.0, 0.0, 0.0, 0.0, 0.0, 0.0, 0.0, 0.0, 0.0, 0.0, 0.0, 0.0, 0.0, 0.0, 0.0, 0.0, 0.0, 0.0, 0.0, 0.0, 0.0, 0.0, 0.0, 0.0, 0.0, 0.0, 0.0, 0.0, 0.0, 0.0, 0.0, 0.0, 0.0, 0.0, 0.0, 0.0, 0.0, 0.0, 0.0, 0.0, 0.0, 0.0, 0.0, 0.0, 0.0, 0.0, 0.0, 0.0, 0.0, 0.0, 0.0, 0.0, 0.0, 0.0, 0.0, 0.0, 0.0, 0.0, 0.0, 0.0, 0.0, 0.0, 0.0, 0.0, 0.0, 0.0, 0.0, 0.0, 0.0, 0.0, 0.0, 0.0, 0.0, 0.0, 0.0, 0.0, 0.0, 0.0, 0.0, 0.0, 0.0, 0.0, 0.0, 0.0, 0.0, 0.0, 0.0, 0.0, 0.0, 0.0, 0.0, 0.0, 0.0, 0.0, 0.0, 0.0, 0.0, 0.0, 0.0, 0.0, 0.0, 0.0, 0.0, 0.0, 0.0, 0.0, 0.0, 0.0, 0.0, 0.0, 0.0, 0.0, 0.0, 0.0, 0.0, 0.0, 0.0, 0.0, 0.0, 0.0, 0.0, 0.0, 0.0, 0.0, 0.0, 0.0, 0.0, 0.0, 0.0, 0.0, 0.0, 0.0, 0.0, 0.0, 0.0, 0.0, 0.0, 0.0, 0.0, 0.0, 0.0, 0.0, 0.0, 0.0, 0.0, 0.0, 0.0, 0.0, 0.0, 0.0, 0.0, 0.0, 0.0, 0.0, 0.0, 0.0, 0.0, 0.0, 0.0, 0.0, 0.0, 0.0, 0.0, 0.0, 0.0, 0.0, 0.0, 0.0, 0.0, 0.0, 0.0, 0.0, 0.0, 0.0, 0.0, 0.0, 0.0, 0.0, 0.0, 0.0, 0.0, 0.0, 0.0, 0.0, 0.0, 0.0, 0.0, 0.0, 0.0, 0.0, 0.0, 0.0, 0.0, 0.0, 0.0, 0.0, 0.0, 0.0, 0.0, 0.0, 0.0, 0.0, 0.0, 0.0, 0.0, 0.0, 0.0, 0.0, 0.0, 0.0, 0.0, 0.0, 0.0, 0.0, 0.0, 0.0, 0.0, 0.0, 0.0, 0.0, 0.0, 0.0, 0.0, 0.0, 0.0, 0.0, 0.0, 0.0, 0.0, 0.0, 0.0, 0.0, 0.0, 0.0, 0.0, 0.0, 0.0, 0.0, 0.0, 0.0, 0.0, 0.0, 0.0, 0.0, 0.0, 0.0, 0.0, 0.0, 0.0, 0.0, 0.0, 0.0, 0.0, 0.0, 0.0, 0.0, 0.0, 0.0, 0.0, 0.0, 0.0, 0.0, 0.0, 0.0, 0.0, 0.0, 0.0, 0.0, 0.0, 0.0, 0.0, 0.0, 0.0, 0.0, 0.0, 0.0, 0.0, 0.0, 0.0, 0.0, 0.0, 0.0, 0.0, 0.0, 0.0, 0.0, 0.0, 0.0, 0.0, 0.0, 0.0, 0.0, 0.0, 0.0, 0.0, 0.0, 0.0, 0.0, 0.0, 0.0, 0.0, 0.0, 0.0, 0.0, 0.0, 0.0, 0.0, 0.0, 0.0, 0.0, 0.0, 0.0, 0.0, 0.0, 0.0, 0.0, 0.0, 0.0, 0.0, 0.0, 0.0, 0.0, 0.0, 0.0, 0.0, 0.0, 0.0, 0.0, 0.0, 0.0, 0.0, 0.0, 0.0, 0.0, 0.0, 0.0, 0.0, 0.0, 0.0, 0.0, 0.0, 0.0, 0.0, 0.0, 0.0, 0.0, 0.0, 0.0, 0.0, 0.0, 0.0, 0.0, 0.0, 0.0, 0.0, 0.0, 0.0, 0.0, 0.0, 0.0, 0.0, 0.0, 0.0, 0.0, 0.0, 0.0, 0.0, 0.0, 0.0, 0.0, 0.0, 0.0, 0.0, 0.0, 0.0, 0.0, 0.0, 0.0, 0.0, 0.0, 0.0, 0.0, 0.0, 0.0, 0.0, 0.0, 0.0, 0.0, 0.0, 0.0, 0.0, 0.0, 0.0, 0.0, 0.0, 0.0, 0.0, 0.0, 0.0, 0.0, 0.0, 0.0, 0.0, 0.0, 0.0, 0.0, 0.0, 0.0, 0.0, 0.0, 0.0, 0.0, 0.0, 0.0, 0.0, 0.0, 0.0, 0.0, 0.0, 0.0, 0.0, 0.0, 0.0, 0.0, 0.0, 0.0, 0.0, 0.0, 0.0, 0.0, 0.0, 0.0, 0.0, 0.0, 0.0, 0.0, 0.0, 0.0, 0.0, 0.0, 0.0, 0.0, 0.0, 0.0, 0.0, 0.0, 0.0, 0.0, 0.0, 0.0, 0.0, 0.0, 0.0, 0.0, 0.0, 0.0, 0.0, 0.0, 0.0, 0.0, 0.0, 0.0, 0.0, 0.0, 0.0, 0.0, 0.0, 0.0, 0.0, 0.0, 0.0, 0.0, 0.0, 0.0, 0.0, 0.0, 0.0, 0.0, 0.0, 0.0, 0.0, 0.0, 0.0, 0.0, 0.0, 0.0, 0.0, 0.0, 0.0, 0.0, 0.0, 0.0, 0.0, 0.0, 0.0, 0.0, 0.0, 0.0, 0.0, 0.0, 0.0, 0.0, 0.0, 0.0, 0.0, 0.0, 0.0, 0.0, 0.0, 0.0, 0.0, 0.0, 0.0, 0.0, 0.0, 0.0, 0.0, 0.0, 0.0, 0.0, 0.0, 0.0, 0.0, 0.0, 0.0, 0.0, 0.0, 0.0, 0.0, 0.0, 0.0, 0.0, 0.0, 0.0, 0.0, 0.0, 0.0, 0.0, 0.0, 0.0, 0.0, 0.0, 0.0, 0.0, 0.0, 0.0, 0.0, 0.0, 0.0, 0.0, 0.0, 0.0, 0.0, 0.0, 0.0, 0.0, 0.0, 0.0, 0.0, 0.0, 0.0, 0.0, 0.0, 0.0, 0.0, 0.0, 0.0, 0.0, 0.0, 0.0, 0.0, 0.0, 0.0, 0.0, 0.0, 0.0, 0.0, 0.0, 0.0, 0.0, 0.0, 0.0, 0.0, 0.0, 0.0, 0.0, 0.0, 0.0, 0.0, 0.0, 0.0, 0.0, 0.0, 0.0, 0.0, 0.0, 0.0, 0.0, 0.0, 0.0, 0.0, 0.0, 0.0, 0.0, 0.0, 0.0, 0.0, 0.0, 0.0, 0.0, 0.0, 0.0, 0.0, 0.0, 0.0, 0.0, 0.0, 0.0, 0.0, 0.0, 0.0, 0.0, 0.0, 0.0, 0.0, 0.0, 0.0, 0.0, 0.0, 0.0, 0.0, 0.0, 0.0, 0.0, 0.0, 0.0, 0.0, 0.0, 0.0, 0.0, 0.0, 0.0, 0.0, 0.0, 0.0, 0.0, 0.0, 0.0, 0.0, 0.0, 0.0, 0.0, 0.0, 0.0, 0.0, 0.0, 0.0, 0.0, 0.0, 0.0, 0.0, 0.0, 0.0, 0.0, 0.0, 0.0, 0.0, 0.0, 0.0, 0.0, 0.0, 0.0, 0.0, 0.0, 0.0, 0.0, 0.0, 0.0, 0.0, 0.0, 0.0, 0.0, 0.0, 0.0, 0.0, 0.0, 0.0, 0.0, 0.0, 0.0, 0.0, 0.0, 0.0, 0.0, 0.0, 0.0, 0.0, 0.0, 0.0, 0.0, 0.0, 0.0, 0.0, 0.0, 0.0, 0.0, 0.0, 0.0, 0.0, 0.0, 0.0, 0.0, 0.0, 0.0, 0.0, 0.0, 0.0, 0.0, 0.0, 0.0, 0.0, 0.0, 0.0, 0.0, 0.0, 0.0, 0.0, 0.0, 0.0, 0.0, 0.0, 0.0, 0.0, 0.0, 0.0, 0.0, 0.0, 0.0, 0.0, 0.0, 0.0, 0.0, 0.0, 0.0, 0.0, 0.0, 0.0, 0.0, 0.0, 0.0, 0.0, 0.0, 0.0, 0.0, 0.0, 0.0, 0.0, 0.0, 0.0, 0.0, 0.0, 0.0, 0.0, 0.0, 0.0, 0.0, 0.0, 0.0, 0.0, 0.0, 0.0, 0.0, 0.0, 0.0, 0.0, 0.0, 0.0, 0.0, 0.0, 0.0, 0.0, 0.0, 0.0, 0.0, 0.0, 0.0, 0.0, 0.0, 0.0, 0.0, 0.0, 0.0, 0.0, 0.0, 0.0, 0.0, 0.0, 0.0, 0.0, 0.0, 0.0, 0.0, 0.0, 0.0, 0.0, 0.4484, 0.000167, 0.4484, 0.2485, 0.4053, 0.2484, 0.4053, 5.426e-05, 0.4484, 0.2485, 0.4484, 0.4969, 0.4053, 0.4967, 0.4053, 0.2484, 0.4484, 0.621, 0.4484, 0.7452, 0.4053, 0.7451, 0.4053, 0.6209, 0.7064, 0.0, 0.7064, 0.2484, 0.6537, 0.2484, 0.6537, 0.0, 0.7064, 0.2484, 0.7064, 0.4969, 0.6537, 0.4969, 0.6537, 0.2484, 0.7064, 0.6211, 0.7064, 0.7453, 0.6537, 0.7453, 0.6537, 0.6211, 0.7635, 0.0, 0.7635, 0.2484, 0.7064, 0.2484, 0.7064, 0.0, 0.7635, 0.2484, 0.7635, 0.4969, 0.7064, 0.4969, 0.7064, 0.2484, 0.7635, 0.6211, 0.7635, 0.7453, 0.7064, 0.7453, 0.7064, 0.6211, 0.8162, 0.0, 0.8162, 0.2484, 0.7635, 0.2484, 0.7635, 0.0, 0.8162, 0.2484, 0.8162, 0.4969, 0.7635, 0.4969, 0.7635, 0.2484, 0.8162, 0.6211, 0.8162, 0.7453, 0.7635, 0.7453, 0.7635, 0.6211, 0.8565, 0.0, 0.8565, 0.2484, 0.8162, 0.2484, 0.8162, 0.0, 0.8565, 0.2484, 0.8565, 0.4969, 0.8162, 0.4969, 0.8162, 0.2484, 0.8565, 0.6211, 0.8565, 0.7453, 0.8162, 0.7453, 0.8162, 0.6211, 0.4994, 1.251e-05, 0.4994, 0.2484, 0.4484, 0.2484, 0.4484, 8.979e-05, 0.4994, 0.2484, 0.4994, 0.4967, 0.4484, 0.4968, 0.4484, 0.2484, 0.4994, 0.6209, 0.4994, 0.745, 0.4484, 0.7451, 0.4484, 0.6209, 0.5564, 0.0, 0.5564, 0.2483, 0.4994, 0.2484, 0.4994, 1.251e-05, 0.5564, 0.2483, 0.5564, 0.4967, 0.4994, 0.4967, 0.4994, 0.2484, 0.5564, 0.6209, 0.5564, 0.745, 0.4994, 0.745, 0.4994, 0.6209, 0.6105, 5.432e-05, 0.6105, 0.2484, 0.5564, 0.2483, 0.5564, 0.0, 0.6105, 0.2484, 0.6105, 0.4967, 0.5564, 0.4967, 0.5564, 0.2483, 0.6105, 0.6209, 0.6105, 0.7451, 0.5564, 0.745, 0.5564, 0.6209, 0.6537, 0.0001671, 0.6537, 0.2485, 0.6105, 0.2484, 0.6105, 5.432e-05, 0.6537, 0.2485, 0.6537, 0.4969, 0.6105, 0.4967, 0.6105, 0.2484, 0.6537, 0.621, 0.6537, 0.7452, 0.6105, 0.7451, 0.6105, 0.6209, 0.09307, 0.0, 0.09307, 0.2484, 0.04035, 0.2484, 0.04035, 0.0, 0.09307, 0.2484, 0.09307, 0.4969, 0.04035, 0.4969, 0.04035, 0.2484, 0.09307, 0.6211, 0.09307, 0.7453, 0.04035, 0.7453, 0.04035, 0.6211, 0.1501, 0.0, 0.1501, 0.2484, 0.09307, 0.2484, 0.09307, 0.0, 0.1501, 0.2484, 0.1501, 0.4969, 0.09307, 0.4969, 0.09307, 0.2484, 0.1501, 0.6211, 0.1501, 0.7453, 0.09307, 0.7453, 0.09307, 0.6211, 0.2029, 2.971e-08, 0.2029, 0.2484, 0.1501, 0.2484, 0.1501, 0.0, 0.2029, 0.2484, 0.2029, 0.4969, 0.1501, 0.4969, 0.1501, 0.2484, 0.2029, 0.6211, 0.2029, 0.7453, 0.1501, 0.7453, 0.1501, 0.6211, 0.2432, 2.971e-08, 0.2432, 0.2484, 0.2029, 0.2484, 0.2029, 2.971e-08, 0.2432, 0.2484, 0.2432, 0.4969, 0.2029, 0.4969, 0.2029, 0.2484, 0.2432, 0.6211, 0.2432, 0.7453, 0.2029, 0.7453, 0.2029, 0.6211, 0.2942, 1.245e-05, 0.2942, 0.2484, 0.2432, 0.2484, 0.2432, 8.973e-05, 0.2942, 0.2484, 0.2942, 0.4967, 0.2432, 0.4968, 0.2432, 0.2484, 0.2942, 0.6209, 0.2942, 0.745, 0.2432, 0.7451, 0.2432, 0.6209, 0.3511, 0.0, 0.3511, 0.2483, 0.2942, 0.2484, 0.2942, 1.245e-05, 0.3511, 0.2483, 0.3511, 0.4967, 0.2942, 0.4967, 0.2942, 0.2484, 0.3511, 0.6209, 0.3511, 0.745, 0.2942, 0.745, 0.2942, 0.6209, 0.4053, 5.426e-05, 0.4053, 0.2484, 0.3511, 0.2483, 0.3511, 0.0, 0.4053, 0.2484, 0.4053, 0.4967, 0.3511, 0.4967, 0.3511, 0.2483, 0.4053, 0.6209, 0.4053, 0.7451, 0.3511, 0.745, 0.3511, 0.6209, 0.3586, 0.6718, 0.3458, 0.5651, 0.5, 0.5592, 0.5, 0.6664, 0.125, 0.8942, 0.2408, 0.8904, 0.2696, 0.9966, 0.1667, 1.0, 0.6466, 0.7141, 0.6389, 1.0, 0.5694, 0.7115, 0.6832, 0.3219, 0.6544, 0.4281, 0.5, 0.4231, 0.5417, 0.3173, 0.8586, 0.3282, 0.8458, 0.4349, 0.6544, 0.4281, 0.6832, 0.3219, 0.7408, 0.1096, 0.8843, 0.1147, 0.8715, 0.2214, 0.712, 0.2158, 0.3586, 0.6718, 0.1832, 0.6781, 0.1544, 0.5719, 0.3458, 0.5651, 0.625, 0.1058, 0.7408, 0.1096, 0.712, 0.2158, 0.5833, 0.2115, 0.5, 0.4231, 0.6544, 0.4281, 0.6505, 0.5711, 0.5347, 0.5673, 0.212, 0.7842, 0.08333, 0.7885, 0.04167, 0.6827, 0.1832, 0.6781, 0.5, 0.8809, 0.3843, 0.8853, 0.3715, 0.7786, 0.5, 0.7737, 0.712, 0.2158, 0.8715, 0.2214, 0.8586, 0.3282, 0.6832, 0.3219, 0.3843, 0.8853, 0.2408, 0.8904, 0.212, 0.7842, 0.3715, 0.7786, 0.3715, 0.7786, 0.212, 0.7842, 0.1832, 0.6781, 0.3586, 0.6718, 0.712, 0.2158, 0.6832, 0.3219, 0.5417, 0.3173, 0.5833, 0.2115, 0.8715, 0.2214, 1.0, 0.2263, 1.0, 0.3336, 0.8586, 0.3282, 0.1832, 0.6781, 0.04167, 0.6827, 0.0, 0.5769, 0.1544, 0.5719, 0.5, 0.7737, 0.3715, 0.7786, 0.3586, 0.6718, 0.5, 0.6664, 0.5, 0.5592, 0.3458, 0.5651, 0.294, 0.4238, 0.4097, 0.4194, 0.2423, 0.2825, 0.1389, 0.0, 0.3194, 0.2796, 0.6505, 0.5711, 0.6544, 0.4281, 0.8458, 0.4349, 0.794, 0.5762, 0.6389, 1.0, 0.6466, 0.7141, 0.7423, 0.7175, 0.794, 0.5762, 0.8458, 0.4349, 1.0, 0.4408, 0.9097, 0.5806, 0.6389, 1.0, 0.7423, 0.7175, 0.8194, 0.7204, 0.8843, 0.1147, 1.0, 0.1191, 1.0, 0.2263, 0.8715, 0.2214, 0.6466, 0.7141, 0.5694, 0.7115, 0.5347, 0.5673, 0.6505, 0.5711, 0.294, 0.4238, 0.3458, 0.5651, 0.1544, 0.5719, 0.1505, 0.4289, 0.1389, 0.0, 0.2423, 0.2825, 0.1466, 0.2859, 0.1505, 0.4289, 0.1544, 0.5719, 0.0, 0.5769, 0.03472, 0.4327, 0.1389, 0.0, 0.1466, 0.2859, 0.06944, 0.2885, 0.06944, 0.2885, 0.1466, 0.2859, 0.1505, 0.4289, 0.03472, 0.4327, 0.1466, 0.2859, 0.2423, 0.2825, 0.294, 0.4238, 0.1505, 0.4289, 0.7696, 0.003376, 0.6667, 0.0, 0.6667, 0.0, 0.7696, 0.003376, 0.8194, 0.7204, 0.7423, 0.7175, 0.794, 0.5762, 0.9097, 0.5806, 0.7423, 0.7175, 0.6466, 0.7141, 0.6505, 0.5711, 0.794, 0.5762, 0.2423, 0.2825, 0.3194, 0.2796, 0.4097, 0.4194, 0.294, 0.4238, 0.8972, 0.007906, 0.7696, 0.003376, 0.7696, 0.003376, 0.8972, 0.007906, 0.2696, 0.9966, 0.3972, 0.9921, 0.3972, 0.9921, 0.2696, 0.9966, 0.8586, 0.3282, 1.0, 0.3336, 1.0, 0.4408, 0.8458, 0.4349, 0.3972, 0.9921, 0.5, 0.9882, 0.5, 0.9882, 0.3972, 0.9921, 0.7696, 0.003376, 0.6667, 0.0, 0.6667, 0.0, 0.7696, 0.003376, 0.8972, 0.007906, 0.7696, 0.003376, 0.7696, 0.003376, 0.8972, 0.007906, 0.3972, 0.9921, 0.5, 0.9882, 0.5, 0.9882, 0.3972, 0.9921, 1.0, 0.01184, 0.8972, 0.007906, 0.8972, 0.007906, 1.0, 0.01184, 0.1667, 1.0, 0.2696, 0.9966, 0.2696, 0.9966, 0.1667, 1.0, 0.2696, 0.9966, 0.7696, 0.003376, 0.1667, 1.0, 0.5, 0.9882, 0.8972, 0.007906, 0.3972, 0.9921, 0.3972, 0.9921, 0.8972, 0.007906, 0.7696, 0.003376, 0.2696, 0.9966, 0.1667, 1.0, 0.2696, 0.9966, 0.2696, 0.9966, 0.1667, 1.0, 1.0, 0.01184, 0.8972, 0.007906, 0.8972, 0.007906, 1.0, 0.01184, 0.2696, 0.9966, 0.3972, 0.9921, 0.3972, 0.9921, 0.2696, 0.9966, 0.8972, 0.007906, 1.0, 0.01184, 1.0, 0.1191, 0.8843, 0.1147, 0.3972, 0.9921, 0.2696, 0.9966, 0.2408, 0.8904, 0.3843, 0.8853, 0.5, 0.9882, 0.3972, 0.9921, 0.3843, 0.8853, 0.5, 0.8809, 0.6667, 0.0, 0.7696, 0.003376, 0.7408, 0.1096, 0.625, 0.1058, 0.7696, 0.003376, 0.8972, 0.007906, 0.8843, 0.1147, 0.7408, 0.1096, 0.08333, 0.7885, 0.212, 0.7842, 0.2408, 0.8904, 0.125, 0.8942, 0.1667, 1.0, 0.2696, 0.9966, 0.2696, 0.9966, 0.1667, 1.0, 1.0, 0.01184, 0.8972, 0.007906, 0.8972, 0.007906, 1.0, 0.01184, 0.3972, 0.9921, 0.5, 0.9882, 0.5, 0.9882, 0.3972, 0.9921, 0.2696, 0.9966, 0.3972, 0.9921, 0.3972, 0.9921, 0.2696, 0.9966, 0.8972, 0.007906, 0.7696, 0.003376, 0.7696, 0.003376, 0.8972, 0.007906, 0.7696, 0.003376, 0.6667, 0.0, 0.6667, 0.0, 0.7696, 0.003376, 0.3586, 0.6718, 0.3458, 0.5651, 0.5, 0.5592, 0.5, 0.6664, 0.125, 0.8942, 0.2408, 0.8904, 0.2696, 0.9966, 0.1667, 1.0, 0.6466, 0.7141, 0.6389, 1.0, 0.5694, 0.7115, 0.6832, 0.3219, 0.6544, 0.4281, 0.5, 0.4231, 0.5417, 0.3173, 0.8586, 0.3282, 0.8458, 0.4349, 0.6544, 0.4281, 0.6832, 0.3219, 0.7408, 0.1096, 0.8843, 0.1147, 0.8715, 0.2214, 0.712, 0.2158, 0.3586, 0.6718, 0.1832, 0.6781, 0.1544, 0.5719, 0.3458, 0.5651, 0.625, 0.1058, 0.7408, 0.1096, 0.712, 0.2158, 0.5833, 0.2115, 0.5, 0.4231, 0.6544, 0.4281, 0.6505, 0.5711, 0.5347, 0.5673, 0.212, 0.7842, 0.08333, 0.7885, 0.04167, 0.6827, 0.1832, 0.6781, 0.5, 0.8809, 0.3843, 0.8853, 0.3715, 0.7786, 0.5, 0.7737, 0.712, 0.2158, 0.8715, 0.2214, 0.8586, 0.3282, 0.6832, 0.3219, 0.3843, 0.8853, 0.2408, 0.8904, 0.212, 0.7842, 0.3715, 0.7786, 0.3715, 0.7786, 0.212, 0.7842, 0.1832, 0.6781, 0.3586, 0.6718, 0.712, 0.2158, 0.6832, 0.3219, 0.5417, 0.3173, 0.5833, 0.2115, 0.8715, 0.2214, 1.0, 0.2263, 1.0, 0.3336, 0.8586, 0.3282, 0.1832, 0.6781, 0.04167, 0.6827, 0.0, 0.5769, 0.1544, 0.5719, 0.5, 0.7737, 0.3715, 0.7786, 0.3586, 0.6718, 0.5, 0.6664, 0.5, 0.5592, 0.3458, 0.5651, 0.294, 0.4238, 0.4097, 0.4194, 0.2423, 0.2825, 0.1389, 0.0, 0.3194, 0.2796, 0.6505, 0.5711, 0.6544, 0.4281, 0.8458, 0.4349, 0.794, 0.5762, 0.6389, 1.0, 0.6466, 0.7141, 0.7423, 0.7175, 0.794, 0.5762, 0.8458, 0.4349, 1.0, 0.4408, 0.9097, 0.5806, 0.6389, 1.0, 0.7423, 0.7175, 0.8194, 0.7204, 0.8843, 0.1147, 1.0, 0.1191, 1.0, 0.2263, 0.8715, 0.2214, 0.6466, 0.7141, 0.5694, 0.7115, 0.5347, 0.5673, 0.6505, 0.5711, 0.294, 0.4238, 0.3458, 0.5651, 0.1544, 0.5719, 0.1505, 0.4289, 0.1389, 0.0, 0.2423, 0.2825, 0.1466, 0.2859, 0.1505, 0.4289, 0.1544, 0.5719, 0.0, 0.5769, 0.03472, 0.4327, 0.1389, 0.0, 0.1466, 0.2859, 0.06944, 0.2885, 0.06944, 0.2885, 0.1466, 0.2859, 0.1505, 0.4289, 0.03472, 0.4327, 0.1466, 0.2859, 0.2423, 0.2825, 0.294, 0.4238, 0.1505, 0.4289, 0.7696, 0.003376, 0.6667, 0.0, 0.6667, 0.0, 0.7696, 0.003376, 0.8194, 0.7204, 0.7423, 0.7175, 0.794, 0.5762, 0.9097, 0.5806, 0.7423, 0.7175, 0.6466, 0.7141, 0.6505, 0.5711, 0.794, 0.5762, 0.2423, 0.2825, 0.3194, 0.2796, 0.4097, 0.4194, 0.294, 0.4238, 0.8972, 0.007906, 0.7696, 0.003376, 0.7696, 0.003376, 0.8972, 0.007906, 0.2696, 0.9966, 0.3972, 0.9921, 0.3972, 0.9921, 0.2696, 0.9966, 0.8586, 0.3282, 1.0, 0.3336, 1.0, 0.4408, 0.8458, 0.4349, 0.3972, 0.9921, 0.5, 0.9882, 0.5, 0.9882, 0.3972, 0.9921, 0.7696, 0.003376, 0.6667, 0.0, 0.6667, 0.0, 0.7696, 0.003376, 0.8972, 0.007906, 0.7696, 0.003376, 0.7696, 0.003376, 0.8972, 0.007906, 0.3972, 0.9921, 0.5, 0.9882, 0.5, 0.9882, 0.3972, 0.9921, 1.0, 0.01184, 0.8972, 0.007906, 0.8972, 0.007906, 1.0, 0.01184, 0.1667, 1.0, 0.2696, 0.9966, 0.2696, 0.9966, 0.1667, 1.0, 0.2696, 0.9966, 0.7696, 0.003376, 0.1667, 1.0, 0.5, 0.9882, 0.8972, 0.007906, 0.3972, 0.9921, 0.3972, 0.9921, 0.8972, 0.007906, 0.7696, 0.003376, 0.2696, 0.9966, 0.1667, 1.0, 0.2696, 0.9966, 0.2696, 0.9966, 0.1667, 1.0, 1.0, 0.01184, 0.8972, 0.007906, 0.8972, 0.007906, 1.0, 0.01184, 0.2696, 0.9966, 0.3972, 0.9921, 0.3972, 0.9921, 0.2696, 0.9966, 0.8972, 0.007906, 1.0, 0.01184, 1.0, 0.1191, 0.8843, 0.1147, 0.3972, 0.9921, 0.2696, 0.9966, 0.2408, 0.8904, 0.3843, 0.8853, 0.5, 0.9882, 0.3972, 0.9921, 0.3843, 0.8853, 0.5, 0.8809, 0.6667, 0.0, 0.7696, 0.003376, 0.7408, 0.1096, 0.625, 0.1058, 0.7696, 0.003376, 0.8972, 0.007906, 0.8843, 0.1147, 0.7408, 0.1096, 0.08333, 0.7885, 0.212, 0.7842, 0.2408, 0.8904, 0.125, 0.8942, 0.1667, 1.0, 0.2696, 0.9966, 0.2696, 0.9966, 0.1667, 1.0, 1.0, 0.01184, 0.8972, 0.007906, 0.8972, 0.007906, 1.0, 0.01184, 0.3972, 0.9921, 0.5, 0.9882, 0.5, 0.9882, 0.3972, 0.9921, 0.2696, 0.9966, 0.3972, 0.9921, 0.3972, 0.9921, 0.2696, 0.9966, 0.8972, 0.007906, 0.7696, 0.003376, 0.7696, 0.003376, 0.8972, 0.007906, 0.7696, 0.003376, 0.6667, 0.0, 0.6667, 0.0, 0.7696, 0.003376, 0.3586, 0.6718, 0.3458, 0.5651, 0.5, 0.5592, 0.5, 0.6664, 0.125, 0.8942, 0.2408, 0.8904, 0.2696, 0.9966, 0.1667, 1.0, 0.6466, 0.7141, 0.6389, 1.0, 0.5694, 0.7115, 0.6832, 0.3219, 0.6544, 0.4281, 0.5, 0.4231, 0.5417, 0.3173, 0.8586, 0.3282, 0.8458, 0.4349, 0.6544, 0.4281, 0.6832, 0.3219, 0.7408, 0.1096, 0.8843, 0.1147, 0.8715, 0.2214, 0.712, 0.2158, 0.3586, 0.6718, 0.1832, 0.6781, 0.1544, 0.5719, 0.3458, 0.5651, 0.625, 0.1058, 0.7408, 0.1096, 0.712, 0.2158, 0.5833, 0.2115, 0.5, 0.4231, 0.6544, 0.4281, 0.6505, 0.5711, 0.5347, 0.5673, 0.212, 0.7842, 0.08333, 0.7885, 0.04167, 0.6827, 0.1832, 0.6781, 0.5, 0.8809, 0.3843, 0.8853, 0.3715, 0.7786, 0.5, 0.7737, 0.712, 0.2158, 0.8715, 0.2214, 0.8586, 0.3282, 0.6832, 0.3219, 0.3843, 0.8853, 0.2408, 0.8904, 0.212, 0.7842, 0.3715, 0.7786, 0.3715, 0.7786, 0.212, 0.7842, 0.1832, 0.6781, 0.3586, 0.6718, 0.712, 0.2158, 0.6832, 0.3219, 0.5417, 0.3173, 0.5833, 0.2115, 0.8715, 0.2214, 1.0, 0.2263, 1.0, 0.3336, 0.8586, 0.3282, 0.1832, 0.6781, 0.04167, 0.6827, 0.0, 0.5769, 0.1544, 0.5719, 0.5, 0.7737, 0.3715, 0.7786, 0.3586, 0.6718, 0.5, 0.6664, 0.5, 0.5592, 0.3458, 0.5651, 0.294, 0.4238, 0.4097, 0.4194, 0.2423, 0.2825, 0.1389, 0.0, 0.3194, 0.2796, 0.6505, 0.5711, 0.6544, 0.4281, 0.8458, 0.4349, 0.794, 0.5762, 0.6389, 1.0, 0.6466, 0.7141, 0.7423, 0.7175, 0.794, 0.5762, 0.8458, 0.4349, 1.0, 0.4408, 0.9097, 0.5806, 0.6389, 1.0, 0.7423, 0.7175, 0.8194, 0.7204, 0.8843, 0.1147, 1.0, 0.1191, 1.0, 0.2263, 0.8715, 0.2214, 0.6466, 0.7141, 0.5694, 0.7115, 0.5347, 0.5673, 0.6505, 0.5711, 0.294, 0.4238, 0.3458, 0.5651, 0.1544, 0.5719, 0.1505, 0.4289, 0.1389, 0.0, 0.2423, 0.2825, 0.1466, 0.2859, 0.1505, 0.4289, 0.1544, 0.5719, 0.0, 0.5769, 0.03472, 0.4327, 0.1389, 0.0, 0.1466, 0.2859, 0.06944, 0.2885, 0.06944, 0.2885, 0.1466, 0.2859, 0.1505, 0.4289, 0.03472, 0.4327, 0.1466, 0.2859, 0.2423, 0.2825, 0.294, 0.4238, 0.1505, 0.4289, 0.7696, 0.003376, 0.6667, 0.0, 0.6667, 0.0, 0.7696, 0.003376, 0.8194, 0.7204, 0.7423, 0.7175, 0.794, 0.5762, 0.9097, 0.5806, 0.7423, 0.7175, 0.6466, 0.7141, 0.6505, 0.5711, 0.794, 0.5762, 0.2423, 0.2825, 0.3194, 0.2796, 0.4097, 0.4194, 0.294, 0.4238, 0.8972, 0.007906, 0.7696, 0.003376, 0.7696, 0.003376, 0.8972, 0.007906, 0.2696, 0.9966, 0.3972, 0.9921, 0.3972, 0.9921, 0.2696, 0.9966, 0.8586, 0.3282, 1.0, 0.3336, 1.0, 0.4408, 0.8458, 0.4349, 0.3972, 0.9921, 0.5, 0.9882, 0.5, 0.9882, 0.3972, 0.9921, 0.7696, 0.003376, 0.6667, 0.0, 0.6667, 0.0, 0.7696, 0.003376, 0.8972, 0.007906, 0.7696, 0.003376, 0.7696, 0.003376, 0.8972, 0.007906, 0.3972, 0.9921, 0.5, 0.9882, 0.5, 0.9882, 0.3972, 0.9921, 1.0, 0.01184, 0.8972, 0.007906, 0.8972, 0.007906, 1.0, 0.01184, 0.1667, 1.0, 0.2696, 0.9966, 0.2696, 0.9966, 0.1667, 1.0, 0.2696, 0.9966, 0.7696, 0.003376, 0.1667, 1.0, 0.5, 0.9882, 0.8972, 0.007906, 0.3972, 0.9921, 0.3972, 0.9921, 0.8972, 0.007906, 0.7696, 0.003376, 0.2696, 0.9966, 0.1667, 1.0, 0.2696, 0.9966, 0.2696, 0.9966, 0.1667, 1.0, 1.0, 0.01184, 0.8972, 0.007906, 0.8972, 0.007906, 1.0, 0.01184, 0.2696, 0.9966, 0.3972, 0.9921, 0.3972, 0.9921, 0.2696, 0.9966, 0.8972, 0.007906, 1.0, 0.01184, 1.0, 0.1191, 0.8843, 0.1147, 0.3972, 0.9921, 0.2696, 0.9966, 0.2408, 0.8904, 0.3843, 0.8853, 0.5, 0.9882, 0.3972, 0.9921, 0.3843, 0.8853, 0.5, 0.8809, 0.6667, 0.0, 0.7696, 0.003376, 0.7408, 0.1096, 0.625, 0.1058, 0.7696, 0.003376, 0.8972, 0.007906, 0.8843, 0.1147, 0.7408, 0.1096, 0.08333, 0.7885, 0.212, 0.7842, 0.2408, 0.8904, 0.125, 0.8942, 0.1667, 1.0, 0.2696, 0.9966, 0.2696, 0.9966, 0.1667, 1.0, 1.0, 0.01184, 0.8972, 0.007906, 0.8972, 0.007906, 1.0, 0.01184, 0.3972, 0.9921, 0.5, 0.9882, 0.5, 0.9882, 0.3972, 0.9921, 0.2696, 0.9966, 0.3972, 0.9921, 0.3972, 0.9921, 0.2696, 0.9966, 0.8972, 0.007906, 0.7696, 0.003376, 0.7696, 0.003376, 0.8972, 0.007906, 0.7696, 0.003376, 0.6667, 0.0, 0.6667, 0.0, 0.7696, 0.003376, 0.3586, 0.6718, 0.3458, 0.5651, 0.5, 0.5592, 0.5, 0.6664, 0.125, 0.8942, 0.2408, 0.8904, 0.2696, 0.9966, 0.1667, 1.0, 0.6466, 0.7141, 0.6389, 1.0, 0.5694, 0.7115, 0.6832, 0.3219, 0.6544, 0.4281, 0.5, 0.4231, 0.5417, 0.3173, 0.8586, 0.3282, 0.8458, 0.4349, 0.6544, 0.4281, 0.6832, 0.3219, 0.7408, 0.1096, 0.8843, 0.1147, 0.8715, 0.2214, 0.712, 0.2158, 0.3586, 0.6718, 0.1832, 0.6781, 0.1544, 0.5719, 0.3458, 0.5651, 0.625, 0.1058, 0.7408, 0.1096, 0.712, 0.2158, 0.5833, 0.2115, 0.5, 0.4231, 0.6544, 0.4281, 0.6505, 0.5711, 0.5347, 0.5673, 0.212, 0.7842, 0.08333, 0.7885, 0.04167, 0.6827, 0.1832, 0.6781, 0.5, 0.8809, 0.3843, 0.8853, 0.3715, 0.7786, 0.5, 0.7737, 0.712, 0.2158, 0.8715, 0.2214, 0.8586, 0.3282, 0.6832, 0.3219, 0.3843, 0.8853, 0.2408, 0.8904, 0.212, 0.7842, 0.3715, 0.7786, 0.3715, 0.7786, 0.212, 0.7842, 0.1832, 0.6781, 0.3586, 0.6718, 0.712, 0.2158, 0.6832, 0.3219, 0.5417, 0.3173, 0.5833, 0.2115, 0.8715, 0.2214, 1.0, 0.2263, 1.0, 0.3336, 0.8586, 0.3282, 0.1832, 0.6781, 0.04167, 0.6827, 0.0, 0.5769, 0.1544, 0.5719, 0.5, 0.7737, 0.3715, 0.7786, 0.3586, 0.6718, 0.5, 0.6664, 0.5, 0.5592, 0.3458, 0.5651, 0.294, 0.4238, 0.4097, 0.4194, 0.2423, 0.2825, 0.1389, 0.0, 0.3194, 0.2796, 0.6505, 0.5711, 0.6544, 0.4281, 0.8458, 0.4349, 0.794, 0.5762, 0.6389, 1.0, 0.6466, 0.7141, 0.7423, 0.7175, 0.794, 0.5762, 0.8458, 0.4349, 1.0, 0.4408, 0.9097, 0.5806, 0.6389, 1.0, 0.7423, 0.7175, 0.8194, 0.7204, 0.8843, 0.1147, 1.0, 0.1191, 1.0, 0.2263, 0.8715, 0.2214, 0.6466, 0.7141, 0.5694, 0.7115, 0.5347, 0.5673, 0.6505, 0.5711, 0.294, 0.4238, 0.3458, 0.5651, 0.1544, 0.5719, 0.1505, 0.4289, 0.1389, 0.0, 0.2423, 0.2825, 0.1466, 0.2859, 0.1505, 0.4289, 0.1544, 0.5719, 0.0, 0.5769, 0.03472, 0.4327, 0.1389, 0.0, 0.1466, 0.2859, 0.06944, 0.2885, 0.06944, 0.2885, 0.1466, 0.2859, 0.1505, 0.4289, 0.03472, 0.4327, 0.1466, 0.2859, 0.2423, 0.2825, 0.294, 0.4238, 0.1505, 0.4289, 0.7696, 0.003376, 0.6667, 0.0, 0.6667, 0.0, 0.7696, 0.003376, 0.8194, 0.7204, 0.7423, 0.7175, 0.794, 0.5762, 0.9097, 0.5806, 0.7423, 0.7175, 0.6466, 0.7141, 0.6505, 0.5711, 0.794, 0.5762, 0.2423, 0.2825, 0.3194, 0.2796, 0.4097, 0.4194, 0.294, 0.4238, 0.8972, 0.007906, 0.7696, 0.003376, 0.7696, 0.003376, 0.8972, 0.007906, 0.2696, 0.9966, 0.3972, 0.9921, 0.3972, 0.9921, 0.2696, 0.9966, 0.8586, 0.3282, 1.0, 0.3336, 1.0, 0.4408, 0.8458, 0.4349, 0.3972, 0.9921, 0.5, 0.9882, 0.5, 0.9882, 0.3972, 0.9921, 0.7696, 0.003376, 0.6667, 0.0, 0.6667, 0.0, 0.7696, 0.003376, 0.8972, 0.007906, 0.7696, 0.003376, 0.7696, 0.003376, 0.8972, 0.007906, 0.3972, 0.9921, 0.5, 0.9882, 0.5, 0.9882, 0.3972, 0.9921, 1.0, 0.01184, 0.8972, 0.007906, 0.8972, 0.007906, 1.0, 0.01184, 0.1667, 1.0, 0.2696, 0.9966, 0.2696, 0.9966, 0.1667, 1.0, 0.2696, 0.9966, 0.7696, 0.003376, 0.1667, 1.0, 0.5, 0.9882, 0.8972, 0.007906, 0.3972, 0.9921, 0.3972, 0.9921, 0.8972, 0.007906, 0.7696, 0.003376, 0.2696, 0.9966, 0.1667, 1.0, 0.2696, 0.9966, 0.2696, 0.9966, 0.1667, 1.0, 1.0, 0.01184, 0.8972, 0.007906, 0.8972, 0.007906, 1.0, 0.01184, 0.2696, 0.9966, 0.3972, 0.9921, 0.3972, 0.9921, 0.2696, 0.9966, 0.8972, 0.007906, 1.0, 0.01184, 1.0, 0.1191, 0.8843, 0.1147, 0.3972, 0.9921, 0.2696, 0.9966, 0.2408, 0.8904, 0.3843, 0.8853, 0.5, 0.9882, 0.3972, 0.9921, 0.3843, 0.8853, 0.5, 0.8809, 0.6667, 0.0, 0.7696, 0.003376, 0.7408, 0.1096, 0.625, 0.1058, 0.7696, 0.003376, 0.8972, 0.007906, 0.8843, 0.1147, 0.7408, 0.1096, 0.08333, 0.7885, 0.212, 0.7842, 0.2408, 0.8904, 0.125, 0.8942, 0.1667, 1.0, 0.2696, 0.9966, 0.2696, 0.9966, 0.1667, 1.0, 1.0, 0.01184, 0.8972, 0.007906, 0.8972, 0.007906, 1.0, 0.01184, 0.3972, 0.9921, 0.5, 0.9882, 0.5, 0.9882, 0.3972, 0.9921, 0.2696, 0.9966, 0.3972, 0.9921, 0.3972, 0.9921, 0.2696, 0.9966, 0.8972, 0.007906, 0.7696, 0.003376, 0.7696, 0.003376, 0.8972, 0.007906, 0.7696, 0.003376, 0.6667, 0.0, 0.6667, 0.0, 0.7696, 0.003376, 0.0, 0.0, 0.0, 0.0, 0.0, 0.0, 0.0, 0.0, 0.0, 0.0, 0.0, 0.0, 0.0, 0.0, 0.0, 0.0, 0.0, 0.0, 0.0, 0.0, 0.0, 0.0, 0.0, 0.0, 0.0, 0.0, 0.0, 0.0, 0.0, 0.0, 0.0, 0.0, 0.0, 0.0, 0.0, 0.0, 0.0, 0.0, 0.0, 0.0, 0.0, 0.0, 0.0, 0.0, 0.0, 0.0, 0.0, 0.0, 0.0, 0.0, 0.0, 0.0, 0.0, 0.0, 0.0, 0.0, 0.0, 0.0, 0.0, 0.0, 0.0, 0.0, 0.0, 0.0, 0.0, 0.0, 0.0, 0.0, 0.0, 0.0, 0.0, 0.0, 0.0, 0.0, 0.0, 0.0, 0.0, 0.0, 0.0, 0.0, 0.0, 0.0, 0.0, 0.0, 0.0, 0.0, 0.0, 0.0, 0.0, 0.0, 0.0, 0.0, 0.0, 0.0, 0.0, 0.0, 0.0, 0.0, 0.0, 0.0, 0.0, 0.0, 0.0, 0.0, 0.0, 0.0, 0.0, 0.0, 0.0, 0.0, 0.0, 0.0, 0.0, 0.0, 0.0, 0.0, 0.0, 0.0, 0.0, 0.0, 0.0, 0.0, 0.0, 0.0, 0.0, 0.0, 0.0, 0.0, 0.0, 0.0, 0.0, 0.0, 0.0, 0.0, 0.0, 0.0, 0.0, 0.0, 0.0, 0.0, 0.0, 0.0, 0.0, 0.0, 0.0, 0.0, 0.0, 0.0, 0.0, 0.0, 0.0, 0.0, 0.0, 0.0, 0.0, 0.0, 0.0, 0.0, 0.0, 0.0, 0.0, 0.0, 0.0, 0.0, 0.0, 0.0, 0.0, 0.0, 0.0, 0.0, 0.0, 0.0, 0.0, 0.0, 0.0, 0.0, 0.0, 0.0, 0.0, 0.0, 0.0, 0.0, 0.0, 0.0, 0.0, 0.0, 0.0, 0.0, 0.0, 0.0, 0.0, 0.0, 0.0, 0.0, 0.0, 0.0, 0.0, 0.0, 0.0, 0.0, 0.4053, 0.4967, 0.4053, 0.6209, 0.3511, 0.6209, 0.3511, 0.4967, 0.3511, 0.4967, 0.3511, 0.6209, 0.2942, 0.6209, 0.2942, 0.4967, 0.2942, 0.4967, 0.2942, 0.6209, 0.2432, 0.6209, 0.2432, 0.4968, 0.2432, 0.4969, 0.2432, 0.6211, 0.2029, 0.6211, 0.2029, 0.4969, 0.2029, 0.4969, 0.2029, 0.6211, 0.1501, 0.6211, 0.1501, 0.4969, 0.1501, 0.4969, 0.1501, 0.6211, 0.09307, 0.6211, 0.09307, 0.4969, 0.09307, 0.4969, 0.09307, 0.6211, 0.04035, 0.6211, 0.04035, 0.4969, 0.6537, 0.4969, 0.6537, 0.621, 0.6105, 0.6209, 0.6105, 0.4967, 0.6105, 0.4967, 0.6105, 0.6209, 0.5564, 0.6209, 0.5564, 0.4967, 0.5564, 0.4967, 0.5564, 0.6209, 0.4994, 0.6209, 0.4994, 0.4967, 0.4994, 0.4967, 0.4994, 0.6209, 0.4484, 0.6209, 0.4484, 0.4968, 0.8565, 0.4969, 0.8565, 0.6211, 0.8162, 0.6211, 0.8162, 0.4969, 0.8162, 0.4969, 0.8162, 0.6211, 0.7635, 0.6211, 0.7635, 0.4969, 0.7635, 0.4969, 0.7635, 0.6211, 0.7064, 0.6211, 0.7064, 0.4969, 0.7064, 0.4969, 0.7064, 0.6211, 0.6537, 0.6211, 0.6537, 0.4969, 0.4484, 0.4969, 0.4484, 0.621, 0.4053, 0.6209, 0.4053, 0.4967])
me_cylinder.materials.append(mat_grip)
me_cylinder.materials.append(mat_gem)
me_cylinder.materials.append(mat_tip)
me_cylinder.use_remesh_preserve_volume = False
me_cylinder.use_remesh_preserve_attributes = False
me_cylinder.use_mirror_vertex_groups = False
me_cylinder.update()

# ---- objects
ob_cylinder = bpy.data.objects.new('Cylinder', me_cylinder)
ob_lamp = bpy.data.objects.new('Lamp', light_lamp)
ob_camera = bpy.data.objects.new('Camera', cam_camera)

# ---- transforms, parenting, visibility, modifiers, constraints
ob_cylinder.location = (0.0, 0.0, 4.0)
ob_cylinder.lineart.crease_threshold = 0.0
_m = ob_cylinder.modifiers.new('Auto Smooth', 'NODES')
_m.node_group = ng_auto_smooth
_gi = [s.identifier for s in ng_auto_smooth.interface.items_tree if s.item_type == 'SOCKET' and s.in_out == 'INPUT']
_m[_gi[1]] = 0.5236  # Angle
ob_lamp.location = (4.076, 1.005, 5.904)
ob_lamp.rotation_euler = (0.6503, 0.05522, 1.866)
ob_lamp.lock_rotations_4d = False
ob_lamp.empty_display_type = 'ARROWS'
ob_lamp.color = (0.0, 0.0, 0.0, 0.0)
ob_lamp.lineart.crease_threshold = 0.0
ob_camera.location = (7.481, -6.508, 5.344)
ob_camera.rotation_euler = (1.109, 0.0, 0.8149)
ob_camera.lock_rotations_4d = False
ob_camera.empty_display_type = 'ARROWS'
ob_camera.color = (0.0, 0.0, 0.0, 0.0)
ob_camera.display_type = 'WIRE'
ob_camera.lineart.crease_threshold = 0.0

# ---- collection membership
col_collection_1.objects.link(ob_cylinder)
col_collection_1.objects.link(ob_lamp)
col_collection_1.objects.link(ob_camera)

# ---- scene / render settings (as saved in the file)
scene.camera = ob_camera
scene.frame_start = 1; scene.frame_end = 250; scene.frame_set(1)
scene.render.engine = 'BLENDER_EEVEE_NEXT'
scene.render.resolution_percentage = 50
scene.render.dither_intensity = 0.0
scene.cycles.use_denoising = False
scene.cycles.samples = 128
scene.cycles.sampling_pattern = 'TABULATED_SOBOL'
scene.cycles.light_sampling_threshold = 0.0
scene.cycles.use_adaptive_sampling = False
scene.cycles.use_light_tree = False
scene.cycles.blur_glossy = 0.0
scene.cycles.sample_clamp_indirect = 0.0
scene.view_settings.view_transform = 'Standard'
bpy.context.view_layer.update()
